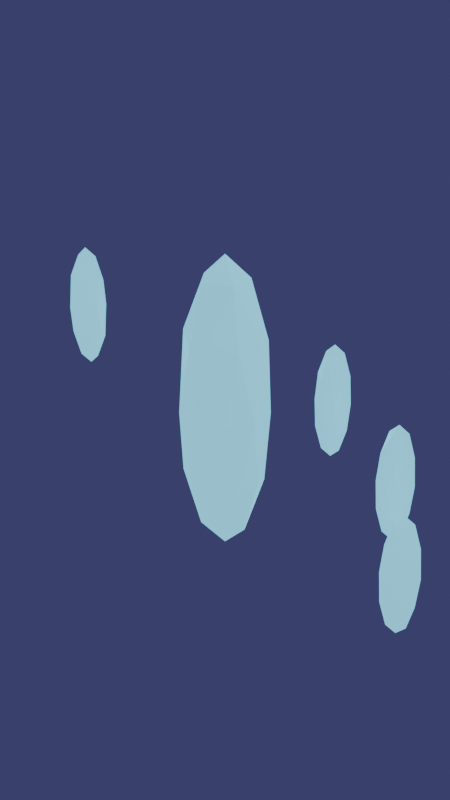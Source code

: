 # Source: crystalline_basic.blend  (saved by Blender 4.5.90; exported with 4.5.12 LTS)
import bpy
from mathutils import Matrix  # noqa: F401  (used for matrix-valued properties, if any)

bpy.ops.wm.read_factory_settings(use_empty=True)
scene = bpy.context.scene
scene.name = 'Scene'

# ---- collections
col_collection = bpy.data.collections.new('Collection'); scene.collection.children.link(col_collection)

# ---- materials (node trees are filled in below, after node groups)
mat_crystalmat_0 = bpy.data.materials.new('CrystalMat_0')
mat_crystalmat_1 = bpy.data.materials.new('CrystalMat_1')
mat_crystalmat_2 = bpy.data.materials.new('CrystalMat_2')
mat_crystalmat_3 = bpy.data.materials.new('CrystalMat_3')
mat_crystalmat_4 = bpy.data.materials.new('CrystalMat_4')
mat_crystalmat_5 = bpy.data.materials.new('CrystalMat_5')
mat_crystalmat_6 = bpy.data.materials.new('CrystalMat_6')
mat_crystalmat_7 = bpy.data.materials.new('CrystalMat_7')
mat_crystalmat_8 = bpy.data.materials.new('CrystalMat_8')
mat_crystalmat_9 = bpy.data.materials.new('CrystalMat_9')
mat_crystalmat_10 = bpy.data.materials.new('CrystalMat_10')
mat_crystalmat_11 = bpy.data.materials.new('CrystalMat_11')

# ---- material node trees
mat_crystalmat_0.use_nodes = True; mat_crystalmat_0.node_tree.nodes.clear()
_N = mat_crystalmat_0.node_tree.nodes; _L = mat_crystalmat_0.node_tree.links
n0 = _N.new('ShaderNodeBsdfPrincipled'); n0.name = 'Principled BSDF'; n0.location = (-200, 100)
n0.inputs[0].default_value = (0.2, 0.8, 1.0, 1.0)
n0.inputs[2].default_value = 0.1
n0.inputs[27].default_value = (0.2, 0.8, 1.0, 1.0)
n0.inputs[28].default_value = 1.0
n1 = _N.new('ShaderNodeOutputMaterial'); n1.name = 'Material Output'; n1.location = (200, 100)
_L.new(n0.outputs[0], n1.inputs[0])
n1.is_active_output = True
mat_crystalmat_1.use_nodes = True; mat_crystalmat_1.node_tree.nodes.clear()
_N = mat_crystalmat_1.node_tree.nodes; _L = mat_crystalmat_1.node_tree.links
n0 = _N.new('ShaderNodeBsdfPrincipled'); n0.name = 'Principled BSDF'; n0.location = (-200, 100)
n0.inputs[0].default_value = (0.2, 0.8, 1.0, 1.0)
n0.inputs[2].default_value = 0.1
n0.inputs[27].default_value = (0.2, 0.8, 1.0, 1.0)
n0.inputs[28].default_value = 1.0
n1 = _N.new('ShaderNodeOutputMaterial'); n1.name = 'Material Output'; n1.location = (200, 100)
_L.new(n0.outputs[0], n1.inputs[0])
n1.is_active_output = True
mat_crystalmat_2.use_nodes = True; mat_crystalmat_2.node_tree.nodes.clear()
_N = mat_crystalmat_2.node_tree.nodes; _L = mat_crystalmat_2.node_tree.links
n0 = _N.new('ShaderNodeBsdfPrincipled'); n0.name = 'Principled BSDF'; n0.location = (-200, 100)
n0.inputs[0].default_value = (0.2, 0.8, 1.0, 1.0)
n0.inputs[2].default_value = 0.1
n0.inputs[27].default_value = (0.2, 0.8, 1.0, 1.0)
n0.inputs[28].default_value = 1.0
n1 = _N.new('ShaderNodeOutputMaterial'); n1.name = 'Material Output'; n1.location = (200, 100)
_L.new(n0.outputs[0], n1.inputs[0])
n1.is_active_output = True
mat_crystalmat_3.use_nodes = True; mat_crystalmat_3.node_tree.nodes.clear()
_N = mat_crystalmat_3.node_tree.nodes; _L = mat_crystalmat_3.node_tree.links
n0 = _N.new('ShaderNodeBsdfPrincipled'); n0.name = 'Principled BSDF'; n0.location = (-200, 100)
n0.inputs[0].default_value = (0.2, 0.8, 1.0, 1.0)
n0.inputs[2].default_value = 0.1
n0.inputs[27].default_value = (0.2, 0.8, 1.0, 1.0)
n0.inputs[28].default_value = 1.0
n1 = _N.new('ShaderNodeOutputMaterial'); n1.name = 'Material Output'; n1.location = (200, 100)
_L.new(n0.outputs[0], n1.inputs[0])
n1.is_active_output = True
mat_crystalmat_4.use_nodes = True; mat_crystalmat_4.node_tree.nodes.clear()
_N = mat_crystalmat_4.node_tree.nodes; _L = mat_crystalmat_4.node_tree.links
n0 = _N.new('ShaderNodeBsdfPrincipled'); n0.name = 'Principled BSDF'; n0.location = (-200, 100)
n0.inputs[0].default_value = (0.2, 0.8, 1.0, 1.0)
n0.inputs[2].default_value = 0.1
n0.inputs[27].default_value = (0.2, 0.8, 1.0, 1.0)
n0.inputs[28].default_value = 1.0
n1 = _N.new('ShaderNodeOutputMaterial'); n1.name = 'Material Output'; n1.location = (200, 100)
_L.new(n0.outputs[0], n1.inputs[0])
n1.is_active_output = True
mat_crystalmat_5.use_nodes = True; mat_crystalmat_5.node_tree.nodes.clear()
_N = mat_crystalmat_5.node_tree.nodes; _L = mat_crystalmat_5.node_tree.links
n0 = _N.new('ShaderNodeBsdfPrincipled'); n0.name = 'Principled BSDF'; n0.location = (-200, 100)
n0.inputs[0].default_value = (0.2, 0.8, 1.0, 1.0)
n0.inputs[2].default_value = 0.1
n0.inputs[27].default_value = (0.2, 0.8, 1.0, 1.0)
n0.inputs[28].default_value = 1.0
n1 = _N.new('ShaderNodeOutputMaterial'); n1.name = 'Material Output'; n1.location = (200, 100)
_L.new(n0.outputs[0], n1.inputs[0])
n1.is_active_output = True
mat_crystalmat_6.use_nodes = True; mat_crystalmat_6.node_tree.nodes.clear()
_N = mat_crystalmat_6.node_tree.nodes; _L = mat_crystalmat_6.node_tree.links
n0 = _N.new('ShaderNodeBsdfPrincipled'); n0.name = 'Principled BSDF'; n0.location = (-200, 100)
n0.inputs[0].default_value = (0.2, 0.8, 1.0, 1.0)
n0.inputs[2].default_value = 0.1
n0.inputs[27].default_value = (0.2, 0.8, 1.0, 1.0)
n0.inputs[28].default_value = 1.0
n1 = _N.new('ShaderNodeOutputMaterial'); n1.name = 'Material Output'; n1.location = (200, 100)
_L.new(n0.outputs[0], n1.inputs[0])
n1.is_active_output = True
mat_crystalmat_7.use_nodes = True; mat_crystalmat_7.node_tree.nodes.clear()
_N = mat_crystalmat_7.node_tree.nodes; _L = mat_crystalmat_7.node_tree.links
n0 = _N.new('ShaderNodeBsdfPrincipled'); n0.name = 'Principled BSDF'; n0.location = (-200, 100)
n0.inputs[0].default_value = (0.2, 0.8, 1.0, 1.0)
n0.inputs[2].default_value = 0.1
n0.inputs[27].default_value = (0.2, 0.8, 1.0, 1.0)
n0.inputs[28].default_value = 1.0
n1 = _N.new('ShaderNodeOutputMaterial'); n1.name = 'Material Output'; n1.location = (200, 100)
_L.new(n0.outputs[0], n1.inputs[0])
n1.is_active_output = True
mat_crystalmat_8.use_nodes = True; mat_crystalmat_8.node_tree.nodes.clear()
_N = mat_crystalmat_8.node_tree.nodes; _L = mat_crystalmat_8.node_tree.links
n0 = _N.new('ShaderNodeBsdfPrincipled'); n0.name = 'Principled BSDF'; n0.location = (-200, 100)
n0.inputs[0].default_value = (0.2, 0.8, 1.0, 1.0)
n0.inputs[2].default_value = 0.1
n0.inputs[27].default_value = (0.2, 0.8, 1.0, 1.0)
n0.inputs[28].default_value = 1.0
n1 = _N.new('ShaderNodeOutputMaterial'); n1.name = 'Material Output'; n1.location = (200, 100)
_L.new(n0.outputs[0], n1.inputs[0])
n1.is_active_output = True
mat_crystalmat_9.use_nodes = True; mat_crystalmat_9.node_tree.nodes.clear()
_N = mat_crystalmat_9.node_tree.nodes; _L = mat_crystalmat_9.node_tree.links
n0 = _N.new('ShaderNodeBsdfPrincipled'); n0.name = 'Principled BSDF'; n0.location = (-200, 100)
n0.inputs[0].default_value = (0.2, 0.8, 1.0, 1.0)
n0.inputs[2].default_value = 0.1
n0.inputs[27].default_value = (0.2, 0.8, 1.0, 1.0)
n0.inputs[28].default_value = 1.0
n1 = _N.new('ShaderNodeOutputMaterial'); n1.name = 'Material Output'; n1.location = (200, 100)
_L.new(n0.outputs[0], n1.inputs[0])
n1.is_active_output = True
mat_crystalmat_10.use_nodes = True; mat_crystalmat_10.node_tree.nodes.clear()
_N = mat_crystalmat_10.node_tree.nodes; _L = mat_crystalmat_10.node_tree.links
n0 = _N.new('ShaderNodeBsdfPrincipled'); n0.name = 'Principled BSDF'; n0.location = (-200, 100)
n0.inputs[0].default_value = (0.2, 0.8, 1.0, 1.0)
n0.inputs[2].default_value = 0.1
n0.inputs[27].default_value = (0.2, 0.8, 1.0, 1.0)
n0.inputs[28].default_value = 1.0
n1 = _N.new('ShaderNodeOutputMaterial'); n1.name = 'Material Output'; n1.location = (200, 100)
_L.new(n0.outputs[0], n1.inputs[0])
n1.is_active_output = True
mat_crystalmat_11.use_nodes = True; mat_crystalmat_11.node_tree.nodes.clear()
_N = mat_crystalmat_11.node_tree.nodes; _L = mat_crystalmat_11.node_tree.links
n0 = _N.new('ShaderNodeBsdfPrincipled'); n0.name = 'Principled BSDF'; n0.location = (-200, 100)
n0.inputs[0].default_value = (0.2, 0.8, 1.0, 1.0)
n0.inputs[2].default_value = 0.1
n0.inputs[27].default_value = (0.2, 0.8, 1.0, 1.0)
n0.inputs[28].default_value = 1.0
n1 = _N.new('ShaderNodeOutputMaterial'); n1.name = 'Material Output'; n1.location = (200, 100)
_L.new(n0.outputs[0], n1.inputs[0])
n1.is_active_output = True

# ---- world
world_world = bpy.data.worlds.new('World'); scene.world = world_world
world_world.use_nodes = True; world_world.node_tree.nodes.clear()
_N = world_world.node_tree.nodes; _L = world_world.node_tree.links
n0 = _N.new('ShaderNodeOutputWorld'); n0.name = 'World Output'; n0.location = (200, 100)
n1 = _N.new('ShaderNodeBackground'); n1.name = 'Background'; n1.location = (-200, 100)
n1.inputs[0].default_value = (0.05, 0.05, 0.15, 1.0)
_L.new(n1.outputs[0], n0.inputs[0])
n0.is_active_output = True
world_world.color = (0.05088, 0.05088, 0.05088)
world_world.sun_shadow_jitter_overblur = 0.0

# ---- cameras
cam_camera_001 = bpy.data.cameras.new('Camera.001')

# ---- lights
light_area = bpy.data.lights.new('Area', 'AREA')
light_area.energy = 50.0
light_area.size = 1.0
light_area.size_y = 1.0

# ---- meshes
me_icosphere = bpy.data.meshes.new('Icosphere')
me_icosphere.from_pydata([(0.0, 0.0, -0.3), (0.2171, -0.1577, -0.1342), (-0.08292, -0.2552, -0.1342), (-0.2683, 0.0, -0.1342), (-0.08292, 0.2552, -0.1342), (0.2171, 0.1577, -0.1342), (0.08292, -0.2552, 0.1342), (-0.2171, -0.1577, 0.1342), (-0.2171, 0.1577, 0.1342), (0.08292, 0.2552, 0.1342), (0.2683, 0.0, 0.1342), (0.0, 0.0, 0.3), (-0.04874, -0.15, -0.2552), (0.1276, -0.0927, -0.2552), (0.07886, -0.2427, -0.1577), (0.2552, 0.0, -0.1577), (0.1276, 0.0927, -0.2552), (-0.1577, 0.0, -0.2552), (-0.2065, -0.15, -0.1577), (-0.04874, 0.15, -0.2552), (-0.2065, 0.15, -0.1577), (0.07886, 0.2427, -0.1577), (0.2853, -0.0927, 0.0), (0.2853, 0.0927, 0.0), (0.0, -0.3, 0.0), (0.1763, -0.2427, 0.0), (-0.2853, -0.0927, 0.0), (-0.1763, -0.2427, 0.0), (-0.1763, 0.2427, 0.0), (-0.2853, 0.0927, 0.0), (0.1763, 0.2427, 0.0), (0.0, 0.3, 0.0), (0.2065, -0.15, 0.1577), (-0.07886, -0.2427, 0.1577), (-0.2552, 0.0, 0.1577), (-0.07886, 0.2427, 0.1577), (0.2065, 0.15, 0.1577), (0.04874, -0.15, 0.2552), (0.1577, 0.0, 0.2552), (-0.1276, -0.0927, 0.2552), (-0.1276, 0.0927, 0.2552), (0.04874, 0.15, 0.2552)], [], [(0, 13, 12), (1, 13, 15), (0, 12, 17), (0, 17, 19), (0, 19, 16), (1, 15, 22), (2, 14, 24), (3, 18, 26), (4, 20, 28), (5, 21, 30), (1, 22, 25), (2, 24, 27), (3, 26, 29), (4, 28, 31), (5, 30, 23), (6, 32, 37), (7, 33, 39), (8, 34, 40), (9, 35, 41), (10, 36, 38), (38, 41, 11), (38, 36, 41), (36, 9, 41), (41, 40, 11), (41, 35, 40), (35, 8, 40), (40, 39, 11), (40, 34, 39), (34, 7, 39), (39, 37, 11), (39, 33, 37), (33, 6, 37), (37, 38, 11), (37, 32, 38), (32, 10, 38), (23, 36, 10), (23, 30, 36), (30, 9, 36), (31, 35, 9), (31, 28, 35), (28, 8, 35), (29, 34, 8), (29, 26, 34), (26, 7, 34), (27, 33, 7), (27, 24, 33), (24, 6, 33), (25, 32, 6), (25, 22, 32), (22, 10, 32), (30, 31, 9), (30, 21, 31), (21, 4, 31), (28, 29, 8), (28, 20, 29), (20, 3, 29), (26, 27, 7), (26, 18, 27), (18, 2, 27), (24, 25, 6), (24, 14, 25), (14, 1, 25), (22, 23, 10), (22, 15, 23), (15, 5, 23), (16, 21, 5), (16, 19, 21), (19, 4, 21), (19, 20, 4), (19, 17, 20), (17, 3, 20), (17, 18, 3), (17, 12, 18), (12, 2, 18), (15, 16, 5), (15, 13, 16), (13, 0, 16), (12, 14, 2), (12, 13, 14), (13, 1, 14)])
_uv = me_icosphere.uv_layers.new(name='UVMap')
_uv.uv.foreach_set('vector', [0.1818, 0.0, 0.2273, 0.07873, 0.1364, 0.07873, 0.2727, 0.1575, 0.3182, 0.07873, 0.3636, 0.1575, 0.9091, 0.0, 0.9545, 0.07873, 0.8636, 0.07873, 0.7273, 0.0, 0.7727, 0.07873, 0.6818, 0.07873, 0.5455, 0.0, 0.5909, 0.07873, 0.5, 0.07873, 0.2727, 0.1575, 0.3636, 0.1575, 0.3182, 0.2362, 0.09091, 0.1575, 0.1818, 0.1575, 0.1364, 0.2362, 0.8182, 0.1575, 0.9091, 0.1575, 0.8636, 0.2362, 0.6364, 0.1575, 0.7273, 0.1575, 0.6818, 0.2362, 0.4545, 0.1575, 0.5455, 0.1575, 0.5, 0.2362, 0.2727, 0.1575, 0.3182, 0.2362, 0.2273, 0.2362, 0.09091, 0.1575, 0.1364, 0.2362, 0.04546, 0.2362, 0.8182, 0.1575, 0.8636, 0.2362, 0.7727, 0.2362, 0.6364, 0.1575, 0.6818, 0.2362, 0.5909, 0.2362, 0.4545, 0.1575, 0.5, 0.2362, 0.4091, 0.2362, 0.1818, 0.3149, 0.2727, 0.3149, 0.2273, 0.3937, 0.0, 0.3149, 0.09091, 0.3149, 0.04546, 0.3937, 0.7273, 0.3149, 0.8182, 0.3149, 0.7727, 0.3937, 0.5455, 0.3149, 0.6364, 0.3149, 0.5909, 0.3937, 0.3636, 0.3149, 0.4545, 0.3149, 0.4091, 0.3937, 0.4091, 0.3937, 0.5, 0.3937, 0.4545, 0.4724, 0.4091, 0.3937, 0.4545, 0.3149, 0.5, 0.3937, 0.4545, 0.3149, 0.5455, 0.3149, 0.5, 0.3937, 0.5909, 0.3937, 0.6818, 0.3937, 0.6364, 0.4724, 0.5909, 0.3937, 0.6364, 0.3149, 0.6818, 0.3937, 0.6364, 0.3149, 0.7273, 0.3149, 0.6818, 0.3937, 0.7727, 0.3937, 0.8636, 0.3937, 0.8182, 0.4724, 0.7727, 0.3937, 0.8182, 0.3149, 0.8636, 0.3937, 0.8182, 0.3149, 0.9091, 0.3149, 0.8636, 0.3937, 0.04546, 0.3937, 0.1364, 0.3937, 0.09091, 0.4724, 0.04546, 0.3937, 0.09091, 0.3149, 0.1364, 0.3937, 0.09091, 0.3149, 0.1818, 0.3149, 0.1364, 0.3937, 0.2273, 0.3937, 0.3182, 0.3937, 0.2727, 0.4724, 0.2273, 0.3937, 0.2727, 0.3149, 0.3182, 0.3937, 0.2727, 0.3149, 0.3636, 0.3149, 0.3182, 0.3937, 0.4091, 0.2362, 0.4545, 0.3149, 0.3636, 0.3149, 0.4091, 0.2362, 0.5, 0.2362, 0.4545, 0.3149, 0.5, 0.2362, 0.5455, 0.3149, 0.4545, 0.3149, 0.5909, 0.2362, 0.6364, 0.3149, 0.5455, 0.3149, 0.5909, 0.2362, 0.6818, 0.2362, 0.6364, 0.3149, 0.6818, 0.2362, 0.7273, 0.3149, 0.6364, 0.3149, 0.7727, 0.2362, 0.8182, 0.3149, 0.7273, 0.3149, 0.7727, 0.2362, 0.8636, 0.2362, 0.8182, 0.3149, 0.8636, 0.2362, 0.9091, 0.3149, 0.8182, 0.3149, 0.04546, 0.2362, 0.09091, 0.3149, 0.0, 0.3149, 0.04546, 0.2362, 0.1364, 0.2362, 0.09091, 0.3149, 0.1364, 0.2362, 0.1818, 0.3149, 0.09091, 0.3149, 0.2273, 0.2362, 0.2727, 0.3149, 0.1818, 0.3149, 0.2273, 0.2362, 0.3182, 0.2362, 0.2727, 0.3149, 0.3182, 0.2362, 0.3636, 0.3149, 0.2727, 0.3149, 0.5, 0.2362, 0.5909, 0.2362, 0.5455, 0.3149, 0.5, 0.2362, 0.5455, 0.1575, 0.5909, 0.2362, 0.5455, 0.1575, 0.6364, 0.1575, 0.5909, 0.2362, 0.6818, 0.2362, 0.7727, 0.2362, 0.7273, 0.3149, 0.6818, 0.2362, 0.7273, 0.1575, 0.7727, 0.2362, 0.7273, 0.1575, 0.8182, 0.1575, 0.7727, 0.2362, 0.8636, 0.2362, 0.9545, 0.2362, 0.9091, 0.3149, 0.8636, 0.2362, 0.9091, 0.1575, 0.9545, 0.2362, 0.9091, 0.1575, 1.0, 0.1575, 0.9545, 0.2362, 0.1364, 0.2362, 0.2273, 0.2362, 0.1818, 0.3149, 0.1364, 0.2362, 0.1818, 0.1575, 0.2273, 0.2362, 0.1818, 0.1575, 0.2727, 0.1575, 0.2273, 0.2362, 0.3182, 0.2362, 0.4091, 0.2362, 0.3636, 0.3149, 0.3182, 0.2362, 0.3636, 0.1575, 0.4091, 0.2362, 0.3636, 0.1575, 0.4545, 0.1575, 0.4091, 0.2362, 0.5, 0.07873, 0.5455, 0.1575, 0.4545, 0.1575, 0.5, 0.07873, 0.5909, 0.07873, 0.5455, 0.1575, 0.5909, 0.07873, 0.6364, 0.1575, 0.5455, 0.1575, 0.6818, 0.07873, 0.7273, 0.1575, 0.6364, 0.1575, 0.6818, 0.07873, 0.7727, 0.07873, 0.7273, 0.1575, 0.7727, 0.07873, 0.8182, 0.1575, 0.7273, 0.1575, 0.8636, 0.07873, 0.9091, 0.1575, 0.8182, 0.1575, 0.8636, 0.07873, 0.9545, 0.07873, 0.9091, 0.1575, 0.9545, 0.07873, 1.0, 0.1575, 0.9091, 0.1575, 0.3636, 0.1575, 0.4091, 0.07873, 0.4545, 0.1575, 0.3636, 0.1575, 0.3182, 0.07873, 0.4091, 0.07873, 0.3182, 0.07873, 0.3636, 0.0, 0.4091, 0.07873, 0.1364, 0.07873, 0.1818, 0.1575, 0.09091, 0.1575, 0.1364, 0.07873, 0.2273, 0.07873, 0.1818, 0.1575, 0.2273, 0.07873, 0.2727, 0.1575, 0.1818, 0.1575])
me_icosphere.materials.append(mat_crystalmat_0)
me_icosphere.update()
me_icosphere_001 = bpy.data.meshes.new('Icosphere.001')
me_icosphere_001.from_pydata([(0.0, 0.0, -0.3), (0.2171, -0.1577, -0.1342), (-0.08292, -0.2552, -0.1342), (-0.2683, 0.0, -0.1342), (-0.08292, 0.2552, -0.1342), (0.2171, 0.1577, -0.1342), (0.08292, -0.2552, 0.1342), (-0.2171, -0.1577, 0.1342), (-0.2171, 0.1577, 0.1342), (0.08292, 0.2552, 0.1342), (0.2683, 0.0, 0.1342), (0.0, 0.0, 0.3), (-0.04874, -0.15, -0.2552), (0.1276, -0.0927, -0.2552), (0.07886, -0.2427, -0.1577), (0.2552, 0.0, -0.1577), (0.1276, 0.0927, -0.2552), (-0.1577, 0.0, -0.2552), (-0.2065, -0.15, -0.1577), (-0.04874, 0.15, -0.2552), (-0.2065, 0.15, -0.1577), (0.07886, 0.2427, -0.1577), (0.2853, -0.0927, 0.0), (0.2853, 0.0927, 0.0), (0.0, -0.3, 0.0), (0.1763, -0.2427, 0.0), (-0.2853, -0.0927, 0.0), (-0.1763, -0.2427, 0.0), (-0.1763, 0.2427, 0.0), (-0.2853, 0.0927, 0.0), (0.1763, 0.2427, 0.0), (0.0, 0.3, 0.0), (0.2065, -0.15, 0.1577), (-0.07886, -0.2427, 0.1577), (-0.2552, 0.0, 0.1577), (-0.07886, 0.2427, 0.1577), (0.2065, 0.15, 0.1577), (0.04874, -0.15, 0.2552), (0.1577, 0.0, 0.2552), (-0.1276, -0.0927, 0.2552), (-0.1276, 0.0927, 0.2552), (0.04874, 0.15, 0.2552)], [], [(0, 13, 12), (1, 13, 15), (0, 12, 17), (0, 17, 19), (0, 19, 16), (1, 15, 22), (2, 14, 24), (3, 18, 26), (4, 20, 28), (5, 21, 30), (1, 22, 25), (2, 24, 27), (3, 26, 29), (4, 28, 31), (5, 30, 23), (6, 32, 37), (7, 33, 39), (8, 34, 40), (9, 35, 41), (10, 36, 38), (38, 41, 11), (38, 36, 41), (36, 9, 41), (41, 40, 11), (41, 35, 40), (35, 8, 40), (40, 39, 11), (40, 34, 39), (34, 7, 39), (39, 37, 11), (39, 33, 37), (33, 6, 37), (37, 38, 11), (37, 32, 38), (32, 10, 38), (23, 36, 10), (23, 30, 36), (30, 9, 36), (31, 35, 9), (31, 28, 35), (28, 8, 35), (29, 34, 8), (29, 26, 34), (26, 7, 34), (27, 33, 7), (27, 24, 33), (24, 6, 33), (25, 32, 6), (25, 22, 32), (22, 10, 32), (30, 31, 9), (30, 21, 31), (21, 4, 31), (28, 29, 8), (28, 20, 29), (20, 3, 29), (26, 27, 7), (26, 18, 27), (18, 2, 27), (24, 25, 6), (24, 14, 25), (14, 1, 25), (22, 23, 10), (22, 15, 23), (15, 5, 23), (16, 21, 5), (16, 19, 21), (19, 4, 21), (19, 20, 4), (19, 17, 20), (17, 3, 20), (17, 18, 3), (17, 12, 18), (12, 2, 18), (15, 16, 5), (15, 13, 16), (13, 0, 16), (12, 14, 2), (12, 13, 14), (13, 1, 14)])
_uv = me_icosphere_001.uv_layers.new(name='UVMap')
_uv.uv.foreach_set('vector', [0.1818, 0.0, 0.2273, 0.07873, 0.1364, 0.07873, 0.2727, 0.1575, 0.3182, 0.07873, 0.3636, 0.1575, 0.9091, 0.0, 0.9545, 0.07873, 0.8636, 0.07873, 0.7273, 0.0, 0.7727, 0.07873, 0.6818, 0.07873, 0.5455, 0.0, 0.5909, 0.07873, 0.5, 0.07873, 0.2727, 0.1575, 0.3636, 0.1575, 0.3182, 0.2362, 0.09091, 0.1575, 0.1818, 0.1575, 0.1364, 0.2362, 0.8182, 0.1575, 0.9091, 0.1575, 0.8636, 0.2362, 0.6364, 0.1575, 0.7273, 0.1575, 0.6818, 0.2362, 0.4545, 0.1575, 0.5455, 0.1575, 0.5, 0.2362, 0.2727, 0.1575, 0.3182, 0.2362, 0.2273, 0.2362, 0.09091, 0.1575, 0.1364, 0.2362, 0.04546, 0.2362, 0.8182, 0.1575, 0.8636, 0.2362, 0.7727, 0.2362, 0.6364, 0.1575, 0.6818, 0.2362, 0.5909, 0.2362, 0.4545, 0.1575, 0.5, 0.2362, 0.4091, 0.2362, 0.1818, 0.3149, 0.2727, 0.3149, 0.2273, 0.3937, 0.0, 0.3149, 0.09091, 0.3149, 0.04546, 0.3937, 0.7273, 0.3149, 0.8182, 0.3149, 0.7727, 0.3937, 0.5455, 0.3149, 0.6364, 0.3149, 0.5909, 0.3937, 0.3636, 0.3149, 0.4545, 0.3149, 0.4091, 0.3937, 0.4091, 0.3937, 0.5, 0.3937, 0.4545, 0.4724, 0.4091, 0.3937, 0.4545, 0.3149, 0.5, 0.3937, 0.4545, 0.3149, 0.5455, 0.3149, 0.5, 0.3937, 0.5909, 0.3937, 0.6818, 0.3937, 0.6364, 0.4724, 0.5909, 0.3937, 0.6364, 0.3149, 0.6818, 0.3937, 0.6364, 0.3149, 0.7273, 0.3149, 0.6818, 0.3937, 0.7727, 0.3937, 0.8636, 0.3937, 0.8182, 0.4724, 0.7727, 0.3937, 0.8182, 0.3149, 0.8636, 0.3937, 0.8182, 0.3149, 0.9091, 0.3149, 0.8636, 0.3937, 0.04546, 0.3937, 0.1364, 0.3937, 0.09091, 0.4724, 0.04546, 0.3937, 0.09091, 0.3149, 0.1364, 0.3937, 0.09091, 0.3149, 0.1818, 0.3149, 0.1364, 0.3937, 0.2273, 0.3937, 0.3182, 0.3937, 0.2727, 0.4724, 0.2273, 0.3937, 0.2727, 0.3149, 0.3182, 0.3937, 0.2727, 0.3149, 0.3636, 0.3149, 0.3182, 0.3937, 0.4091, 0.2362, 0.4545, 0.3149, 0.3636, 0.3149, 0.4091, 0.2362, 0.5, 0.2362, 0.4545, 0.3149, 0.5, 0.2362, 0.5455, 0.3149, 0.4545, 0.3149, 0.5909, 0.2362, 0.6364, 0.3149, 0.5455, 0.3149, 0.5909, 0.2362, 0.6818, 0.2362, 0.6364, 0.3149, 0.6818, 0.2362, 0.7273, 0.3149, 0.6364, 0.3149, 0.7727, 0.2362, 0.8182, 0.3149, 0.7273, 0.3149, 0.7727, 0.2362, 0.8636, 0.2362, 0.8182, 0.3149, 0.8636, 0.2362, 0.9091, 0.3149, 0.8182, 0.3149, 0.04546, 0.2362, 0.09091, 0.3149, 0.0, 0.3149, 0.04546, 0.2362, 0.1364, 0.2362, 0.09091, 0.3149, 0.1364, 0.2362, 0.1818, 0.3149, 0.09091, 0.3149, 0.2273, 0.2362, 0.2727, 0.3149, 0.1818, 0.3149, 0.2273, 0.2362, 0.3182, 0.2362, 0.2727, 0.3149, 0.3182, 0.2362, 0.3636, 0.3149, 0.2727, 0.3149, 0.5, 0.2362, 0.5909, 0.2362, 0.5455, 0.3149, 0.5, 0.2362, 0.5455, 0.1575, 0.5909, 0.2362, 0.5455, 0.1575, 0.6364, 0.1575, 0.5909, 0.2362, 0.6818, 0.2362, 0.7727, 0.2362, 0.7273, 0.3149, 0.6818, 0.2362, 0.7273, 0.1575, 0.7727, 0.2362, 0.7273, 0.1575, 0.8182, 0.1575, 0.7727, 0.2362, 0.8636, 0.2362, 0.9545, 0.2362, 0.9091, 0.3149, 0.8636, 0.2362, 0.9091, 0.1575, 0.9545, 0.2362, 0.9091, 0.1575, 1.0, 0.1575, 0.9545, 0.2362, 0.1364, 0.2362, 0.2273, 0.2362, 0.1818, 0.3149, 0.1364, 0.2362, 0.1818, 0.1575, 0.2273, 0.2362, 0.1818, 0.1575, 0.2727, 0.1575, 0.2273, 0.2362, 0.3182, 0.2362, 0.4091, 0.2362, 0.3636, 0.3149, 0.3182, 0.2362, 0.3636, 0.1575, 0.4091, 0.2362, 0.3636, 0.1575, 0.4545, 0.1575, 0.4091, 0.2362, 0.5, 0.07873, 0.5455, 0.1575, 0.4545, 0.1575, 0.5, 0.07873, 0.5909, 0.07873, 0.5455, 0.1575, 0.5909, 0.07873, 0.6364, 0.1575, 0.5455, 0.1575, 0.6818, 0.07873, 0.7273, 0.1575, 0.6364, 0.1575, 0.6818, 0.07873, 0.7727, 0.07873, 0.7273, 0.1575, 0.7727, 0.07873, 0.8182, 0.1575, 0.7273, 0.1575, 0.8636, 0.07873, 0.9091, 0.1575, 0.8182, 0.1575, 0.8636, 0.07873, 0.9545, 0.07873, 0.9091, 0.1575, 0.9545, 0.07873, 1.0, 0.1575, 0.9091, 0.1575, 0.3636, 0.1575, 0.4091, 0.07873, 0.4545, 0.1575, 0.3636, 0.1575, 0.3182, 0.07873, 0.4091, 0.07873, 0.3182, 0.07873, 0.3636, 0.0, 0.4091, 0.07873, 0.1364, 0.07873, 0.1818, 0.1575, 0.09091, 0.1575, 0.1364, 0.07873, 0.2273, 0.07873, 0.1818, 0.1575, 0.2273, 0.07873, 0.2727, 0.1575, 0.1818, 0.1575])
me_icosphere_001.materials.append(mat_crystalmat_1)
me_icosphere_001.update()
me_icosphere_002 = bpy.data.meshes.new('Icosphere.002')
me_icosphere_002.from_pydata([(0.0, 0.0, -0.3), (0.2171, -0.1577, -0.1342), (-0.08292, -0.2552, -0.1342), (-0.2683, 0.0, -0.1342), (-0.08292, 0.2552, -0.1342), (0.2171, 0.1577, -0.1342), (0.08292, -0.2552, 0.1342), (-0.2171, -0.1577, 0.1342), (-0.2171, 0.1577, 0.1342), (0.08292, 0.2552, 0.1342), (0.2683, 0.0, 0.1342), (0.0, 0.0, 0.3), (-0.04874, -0.15, -0.2552), (0.1276, -0.0927, -0.2552), (0.07886, -0.2427, -0.1577), (0.2552, 0.0, -0.1577), (0.1276, 0.0927, -0.2552), (-0.1577, 0.0, -0.2552), (-0.2065, -0.15, -0.1577), (-0.04874, 0.15, -0.2552), (-0.2065, 0.15, -0.1577), (0.07886, 0.2427, -0.1577), (0.2853, -0.0927, 0.0), (0.2853, 0.0927, 0.0), (0.0, -0.3, 0.0), (0.1763, -0.2427, 0.0), (-0.2853, -0.0927, 0.0), (-0.1763, -0.2427, 0.0), (-0.1763, 0.2427, 0.0), (-0.2853, 0.0927, 0.0), (0.1763, 0.2427, 0.0), (0.0, 0.3, 0.0), (0.2065, -0.15, 0.1577), (-0.07886, -0.2427, 0.1577), (-0.2552, 0.0, 0.1577), (-0.07886, 0.2427, 0.1577), (0.2065, 0.15, 0.1577), (0.04874, -0.15, 0.2552), (0.1577, 0.0, 0.2552), (-0.1276, -0.0927, 0.2552), (-0.1276, 0.0927, 0.2552), (0.04874, 0.15, 0.2552)], [], [(0, 13, 12), (1, 13, 15), (0, 12, 17), (0, 17, 19), (0, 19, 16), (1, 15, 22), (2, 14, 24), (3, 18, 26), (4, 20, 28), (5, 21, 30), (1, 22, 25), (2, 24, 27), (3, 26, 29), (4, 28, 31), (5, 30, 23), (6, 32, 37), (7, 33, 39), (8, 34, 40), (9, 35, 41), (10, 36, 38), (38, 41, 11), (38, 36, 41), (36, 9, 41), (41, 40, 11), (41, 35, 40), (35, 8, 40), (40, 39, 11), (40, 34, 39), (34, 7, 39), (39, 37, 11), (39, 33, 37), (33, 6, 37), (37, 38, 11), (37, 32, 38), (32, 10, 38), (23, 36, 10), (23, 30, 36), (30, 9, 36), (31, 35, 9), (31, 28, 35), (28, 8, 35), (29, 34, 8), (29, 26, 34), (26, 7, 34), (27, 33, 7), (27, 24, 33), (24, 6, 33), (25, 32, 6), (25, 22, 32), (22, 10, 32), (30, 31, 9), (30, 21, 31), (21, 4, 31), (28, 29, 8), (28, 20, 29), (20, 3, 29), (26, 27, 7), (26, 18, 27), (18, 2, 27), (24, 25, 6), (24, 14, 25), (14, 1, 25), (22, 23, 10), (22, 15, 23), (15, 5, 23), (16, 21, 5), (16, 19, 21), (19, 4, 21), (19, 20, 4), (19, 17, 20), (17, 3, 20), (17, 18, 3), (17, 12, 18), (12, 2, 18), (15, 16, 5), (15, 13, 16), (13, 0, 16), (12, 14, 2), (12, 13, 14), (13, 1, 14)])
_uv = me_icosphere_002.uv_layers.new(name='UVMap')
_uv.uv.foreach_set('vector', [0.1818, 0.0, 0.2273, 0.07873, 0.1364, 0.07873, 0.2727, 0.1575, 0.3182, 0.07873, 0.3636, 0.1575, 0.9091, 0.0, 0.9545, 0.07873, 0.8636, 0.07873, 0.7273, 0.0, 0.7727, 0.07873, 0.6818, 0.07873, 0.5455, 0.0, 0.5909, 0.07873, 0.5, 0.07873, 0.2727, 0.1575, 0.3636, 0.1575, 0.3182, 0.2362, 0.09091, 0.1575, 0.1818, 0.1575, 0.1364, 0.2362, 0.8182, 0.1575, 0.9091, 0.1575, 0.8636, 0.2362, 0.6364, 0.1575, 0.7273, 0.1575, 0.6818, 0.2362, 0.4545, 0.1575, 0.5455, 0.1575, 0.5, 0.2362, 0.2727, 0.1575, 0.3182, 0.2362, 0.2273, 0.2362, 0.09091, 0.1575, 0.1364, 0.2362, 0.04546, 0.2362, 0.8182, 0.1575, 0.8636, 0.2362, 0.7727, 0.2362, 0.6364, 0.1575, 0.6818, 0.2362, 0.5909, 0.2362, 0.4545, 0.1575, 0.5, 0.2362, 0.4091, 0.2362, 0.1818, 0.3149, 0.2727, 0.3149, 0.2273, 0.3937, 0.0, 0.3149, 0.09091, 0.3149, 0.04546, 0.3937, 0.7273, 0.3149, 0.8182, 0.3149, 0.7727, 0.3937, 0.5455, 0.3149, 0.6364, 0.3149, 0.5909, 0.3937, 0.3636, 0.3149, 0.4545, 0.3149, 0.4091, 0.3937, 0.4091, 0.3937, 0.5, 0.3937, 0.4545, 0.4724, 0.4091, 0.3937, 0.4545, 0.3149, 0.5, 0.3937, 0.4545, 0.3149, 0.5455, 0.3149, 0.5, 0.3937, 0.5909, 0.3937, 0.6818, 0.3937, 0.6364, 0.4724, 0.5909, 0.3937, 0.6364, 0.3149, 0.6818, 0.3937, 0.6364, 0.3149, 0.7273, 0.3149, 0.6818, 0.3937, 0.7727, 0.3937, 0.8636, 0.3937, 0.8182, 0.4724, 0.7727, 0.3937, 0.8182, 0.3149, 0.8636, 0.3937, 0.8182, 0.3149, 0.9091, 0.3149, 0.8636, 0.3937, 0.04546, 0.3937, 0.1364, 0.3937, 0.09091, 0.4724, 0.04546, 0.3937, 0.09091, 0.3149, 0.1364, 0.3937, 0.09091, 0.3149, 0.1818, 0.3149, 0.1364, 0.3937, 0.2273, 0.3937, 0.3182, 0.3937, 0.2727, 0.4724, 0.2273, 0.3937, 0.2727, 0.3149, 0.3182, 0.3937, 0.2727, 0.3149, 0.3636, 0.3149, 0.3182, 0.3937, 0.4091, 0.2362, 0.4545, 0.3149, 0.3636, 0.3149, 0.4091, 0.2362, 0.5, 0.2362, 0.4545, 0.3149, 0.5, 0.2362, 0.5455, 0.3149, 0.4545, 0.3149, 0.5909, 0.2362, 0.6364, 0.3149, 0.5455, 0.3149, 0.5909, 0.2362, 0.6818, 0.2362, 0.6364, 0.3149, 0.6818, 0.2362, 0.7273, 0.3149, 0.6364, 0.3149, 0.7727, 0.2362, 0.8182, 0.3149, 0.7273, 0.3149, 0.7727, 0.2362, 0.8636, 0.2362, 0.8182, 0.3149, 0.8636, 0.2362, 0.9091, 0.3149, 0.8182, 0.3149, 0.04546, 0.2362, 0.09091, 0.3149, 0.0, 0.3149, 0.04546, 0.2362, 0.1364, 0.2362, 0.09091, 0.3149, 0.1364, 0.2362, 0.1818, 0.3149, 0.09091, 0.3149, 0.2273, 0.2362, 0.2727, 0.3149, 0.1818, 0.3149, 0.2273, 0.2362, 0.3182, 0.2362, 0.2727, 0.3149, 0.3182, 0.2362, 0.3636, 0.3149, 0.2727, 0.3149, 0.5, 0.2362, 0.5909, 0.2362, 0.5455, 0.3149, 0.5, 0.2362, 0.5455, 0.1575, 0.5909, 0.2362, 0.5455, 0.1575, 0.6364, 0.1575, 0.5909, 0.2362, 0.6818, 0.2362, 0.7727, 0.2362, 0.7273, 0.3149, 0.6818, 0.2362, 0.7273, 0.1575, 0.7727, 0.2362, 0.7273, 0.1575, 0.8182, 0.1575, 0.7727, 0.2362, 0.8636, 0.2362, 0.9545, 0.2362, 0.9091, 0.3149, 0.8636, 0.2362, 0.9091, 0.1575, 0.9545, 0.2362, 0.9091, 0.1575, 1.0, 0.1575, 0.9545, 0.2362, 0.1364, 0.2362, 0.2273, 0.2362, 0.1818, 0.3149, 0.1364, 0.2362, 0.1818, 0.1575, 0.2273, 0.2362, 0.1818, 0.1575, 0.2727, 0.1575, 0.2273, 0.2362, 0.3182, 0.2362, 0.4091, 0.2362, 0.3636, 0.3149, 0.3182, 0.2362, 0.3636, 0.1575, 0.4091, 0.2362, 0.3636, 0.1575, 0.4545, 0.1575, 0.4091, 0.2362, 0.5, 0.07873, 0.5455, 0.1575, 0.4545, 0.1575, 0.5, 0.07873, 0.5909, 0.07873, 0.5455, 0.1575, 0.5909, 0.07873, 0.6364, 0.1575, 0.5455, 0.1575, 0.6818, 0.07873, 0.7273, 0.1575, 0.6364, 0.1575, 0.6818, 0.07873, 0.7727, 0.07873, 0.7273, 0.1575, 0.7727, 0.07873, 0.8182, 0.1575, 0.7273, 0.1575, 0.8636, 0.07873, 0.9091, 0.1575, 0.8182, 0.1575, 0.8636, 0.07873, 0.9545, 0.07873, 0.9091, 0.1575, 0.9545, 0.07873, 1.0, 0.1575, 0.9091, 0.1575, 0.3636, 0.1575, 0.4091, 0.07873, 0.4545, 0.1575, 0.3636, 0.1575, 0.3182, 0.07873, 0.4091, 0.07873, 0.3182, 0.07873, 0.3636, 0.0, 0.4091, 0.07873, 0.1364, 0.07873, 0.1818, 0.1575, 0.09091, 0.1575, 0.1364, 0.07873, 0.2273, 0.07873, 0.1818, 0.1575, 0.2273, 0.07873, 0.2727, 0.1575, 0.1818, 0.1575])
me_icosphere_002.materials.append(mat_crystalmat_2)
me_icosphere_002.update()
me_icosphere_003 = bpy.data.meshes.new('Icosphere.003')
me_icosphere_003.from_pydata([(0.0, 0.0, -0.3), (0.2171, -0.1577, -0.1342), (-0.08292, -0.2552, -0.1342), (-0.2683, 0.0, -0.1342), (-0.08292, 0.2552, -0.1342), (0.2171, 0.1577, -0.1342), (0.08292, -0.2552, 0.1342), (-0.2171, -0.1577, 0.1342), (-0.2171, 0.1577, 0.1342), (0.08292, 0.2552, 0.1342), (0.2683, 0.0, 0.1342), (0.0, 0.0, 0.3), (-0.04874, -0.15, -0.2552), (0.1276, -0.0927, -0.2552), (0.07886, -0.2427, -0.1577), (0.2552, 0.0, -0.1577), (0.1276, 0.0927, -0.2552), (-0.1577, 0.0, -0.2552), (-0.2065, -0.15, -0.1577), (-0.04874, 0.15, -0.2552), (-0.2065, 0.15, -0.1577), (0.07886, 0.2427, -0.1577), (0.2853, -0.0927, 0.0), (0.2853, 0.0927, 0.0), (0.0, -0.3, 0.0), (0.1763, -0.2427, 0.0), (-0.2853, -0.0927, 0.0), (-0.1763, -0.2427, 0.0), (-0.1763, 0.2427, 0.0), (-0.2853, 0.0927, 0.0), (0.1763, 0.2427, 0.0), (0.0, 0.3, 0.0), (0.2065, -0.15, 0.1577), (-0.07886, -0.2427, 0.1577), (-0.2552, 0.0, 0.1577), (-0.07886, 0.2427, 0.1577), (0.2065, 0.15, 0.1577), (0.04874, -0.15, 0.2552), (0.1577, 0.0, 0.2552), (-0.1276, -0.0927, 0.2552), (-0.1276, 0.0927, 0.2552), (0.04874, 0.15, 0.2552)], [], [(0, 13, 12), (1, 13, 15), (0, 12, 17), (0, 17, 19), (0, 19, 16), (1, 15, 22), (2, 14, 24), (3, 18, 26), (4, 20, 28), (5, 21, 30), (1, 22, 25), (2, 24, 27), (3, 26, 29), (4, 28, 31), (5, 30, 23), (6, 32, 37), (7, 33, 39), (8, 34, 40), (9, 35, 41), (10, 36, 38), (38, 41, 11), (38, 36, 41), (36, 9, 41), (41, 40, 11), (41, 35, 40), (35, 8, 40), (40, 39, 11), (40, 34, 39), (34, 7, 39), (39, 37, 11), (39, 33, 37), (33, 6, 37), (37, 38, 11), (37, 32, 38), (32, 10, 38), (23, 36, 10), (23, 30, 36), (30, 9, 36), (31, 35, 9), (31, 28, 35), (28, 8, 35), (29, 34, 8), (29, 26, 34), (26, 7, 34), (27, 33, 7), (27, 24, 33), (24, 6, 33), (25, 32, 6), (25, 22, 32), (22, 10, 32), (30, 31, 9), (30, 21, 31), (21, 4, 31), (28, 29, 8), (28, 20, 29), (20, 3, 29), (26, 27, 7), (26, 18, 27), (18, 2, 27), (24, 25, 6), (24, 14, 25), (14, 1, 25), (22, 23, 10), (22, 15, 23), (15, 5, 23), (16, 21, 5), (16, 19, 21), (19, 4, 21), (19, 20, 4), (19, 17, 20), (17, 3, 20), (17, 18, 3), (17, 12, 18), (12, 2, 18), (15, 16, 5), (15, 13, 16), (13, 0, 16), (12, 14, 2), (12, 13, 14), (13, 1, 14)])
_uv = me_icosphere_003.uv_layers.new(name='UVMap')
_uv.uv.foreach_set('vector', [0.1818, 0.0, 0.2273, 0.07873, 0.1364, 0.07873, 0.2727, 0.1575, 0.3182, 0.07873, 0.3636, 0.1575, 0.9091, 0.0, 0.9545, 0.07873, 0.8636, 0.07873, 0.7273, 0.0, 0.7727, 0.07873, 0.6818, 0.07873, 0.5455, 0.0, 0.5909, 0.07873, 0.5, 0.07873, 0.2727, 0.1575, 0.3636, 0.1575, 0.3182, 0.2362, 0.09091, 0.1575, 0.1818, 0.1575, 0.1364, 0.2362, 0.8182, 0.1575, 0.9091, 0.1575, 0.8636, 0.2362, 0.6364, 0.1575, 0.7273, 0.1575, 0.6818, 0.2362, 0.4545, 0.1575, 0.5455, 0.1575, 0.5, 0.2362, 0.2727, 0.1575, 0.3182, 0.2362, 0.2273, 0.2362, 0.09091, 0.1575, 0.1364, 0.2362, 0.04546, 0.2362, 0.8182, 0.1575, 0.8636, 0.2362, 0.7727, 0.2362, 0.6364, 0.1575, 0.6818, 0.2362, 0.5909, 0.2362, 0.4545, 0.1575, 0.5, 0.2362, 0.4091, 0.2362, 0.1818, 0.3149, 0.2727, 0.3149, 0.2273, 0.3937, 0.0, 0.3149, 0.09091, 0.3149, 0.04546, 0.3937, 0.7273, 0.3149, 0.8182, 0.3149, 0.7727, 0.3937, 0.5455, 0.3149, 0.6364, 0.3149, 0.5909, 0.3937, 0.3636, 0.3149, 0.4545, 0.3149, 0.4091, 0.3937, 0.4091, 0.3937, 0.5, 0.3937, 0.4545, 0.4724, 0.4091, 0.3937, 0.4545, 0.3149, 0.5, 0.3937, 0.4545, 0.3149, 0.5455, 0.3149, 0.5, 0.3937, 0.5909, 0.3937, 0.6818, 0.3937, 0.6364, 0.4724, 0.5909, 0.3937, 0.6364, 0.3149, 0.6818, 0.3937, 0.6364, 0.3149, 0.7273, 0.3149, 0.6818, 0.3937, 0.7727, 0.3937, 0.8636, 0.3937, 0.8182, 0.4724, 0.7727, 0.3937, 0.8182, 0.3149, 0.8636, 0.3937, 0.8182, 0.3149, 0.9091, 0.3149, 0.8636, 0.3937, 0.04546, 0.3937, 0.1364, 0.3937, 0.09091, 0.4724, 0.04546, 0.3937, 0.09091, 0.3149, 0.1364, 0.3937, 0.09091, 0.3149, 0.1818, 0.3149, 0.1364, 0.3937, 0.2273, 0.3937, 0.3182, 0.3937, 0.2727, 0.4724, 0.2273, 0.3937, 0.2727, 0.3149, 0.3182, 0.3937, 0.2727, 0.3149, 0.3636, 0.3149, 0.3182, 0.3937, 0.4091, 0.2362, 0.4545, 0.3149, 0.3636, 0.3149, 0.4091, 0.2362, 0.5, 0.2362, 0.4545, 0.3149, 0.5, 0.2362, 0.5455, 0.3149, 0.4545, 0.3149, 0.5909, 0.2362, 0.6364, 0.3149, 0.5455, 0.3149, 0.5909, 0.2362, 0.6818, 0.2362, 0.6364, 0.3149, 0.6818, 0.2362, 0.7273, 0.3149, 0.6364, 0.3149, 0.7727, 0.2362, 0.8182, 0.3149, 0.7273, 0.3149, 0.7727, 0.2362, 0.8636, 0.2362, 0.8182, 0.3149, 0.8636, 0.2362, 0.9091, 0.3149, 0.8182, 0.3149, 0.04546, 0.2362, 0.09091, 0.3149, 0.0, 0.3149, 0.04546, 0.2362, 0.1364, 0.2362, 0.09091, 0.3149, 0.1364, 0.2362, 0.1818, 0.3149, 0.09091, 0.3149, 0.2273, 0.2362, 0.2727, 0.3149, 0.1818, 0.3149, 0.2273, 0.2362, 0.3182, 0.2362, 0.2727, 0.3149, 0.3182, 0.2362, 0.3636, 0.3149, 0.2727, 0.3149, 0.5, 0.2362, 0.5909, 0.2362, 0.5455, 0.3149, 0.5, 0.2362, 0.5455, 0.1575, 0.5909, 0.2362, 0.5455, 0.1575, 0.6364, 0.1575, 0.5909, 0.2362, 0.6818, 0.2362, 0.7727, 0.2362, 0.7273, 0.3149, 0.6818, 0.2362, 0.7273, 0.1575, 0.7727, 0.2362, 0.7273, 0.1575, 0.8182, 0.1575, 0.7727, 0.2362, 0.8636, 0.2362, 0.9545, 0.2362, 0.9091, 0.3149, 0.8636, 0.2362, 0.9091, 0.1575, 0.9545, 0.2362, 0.9091, 0.1575, 1.0, 0.1575, 0.9545, 0.2362, 0.1364, 0.2362, 0.2273, 0.2362, 0.1818, 0.3149, 0.1364, 0.2362, 0.1818, 0.1575, 0.2273, 0.2362, 0.1818, 0.1575, 0.2727, 0.1575, 0.2273, 0.2362, 0.3182, 0.2362, 0.4091, 0.2362, 0.3636, 0.3149, 0.3182, 0.2362, 0.3636, 0.1575, 0.4091, 0.2362, 0.3636, 0.1575, 0.4545, 0.1575, 0.4091, 0.2362, 0.5, 0.07873, 0.5455, 0.1575, 0.4545, 0.1575, 0.5, 0.07873, 0.5909, 0.07873, 0.5455, 0.1575, 0.5909, 0.07873, 0.6364, 0.1575, 0.5455, 0.1575, 0.6818, 0.07873, 0.7273, 0.1575, 0.6364, 0.1575, 0.6818, 0.07873, 0.7727, 0.07873, 0.7273, 0.1575, 0.7727, 0.07873, 0.8182, 0.1575, 0.7273, 0.1575, 0.8636, 0.07873, 0.9091, 0.1575, 0.8182, 0.1575, 0.8636, 0.07873, 0.9545, 0.07873, 0.9091, 0.1575, 0.9545, 0.07873, 1.0, 0.1575, 0.9091, 0.1575, 0.3636, 0.1575, 0.4091, 0.07873, 0.4545, 0.1575, 0.3636, 0.1575, 0.3182, 0.07873, 0.4091, 0.07873, 0.3182, 0.07873, 0.3636, 0.0, 0.4091, 0.07873, 0.1364, 0.07873, 0.1818, 0.1575, 0.09091, 0.1575, 0.1364, 0.07873, 0.2273, 0.07873, 0.1818, 0.1575, 0.2273, 0.07873, 0.2727, 0.1575, 0.1818, 0.1575])
me_icosphere_003.materials.append(mat_crystalmat_3)
me_icosphere_003.update()
me_icosphere_004 = bpy.data.meshes.new('Icosphere.004')
me_icosphere_004.from_pydata([(0.0, 0.0, -0.3), (0.2171, -0.1577, -0.1342), (-0.08292, -0.2552, -0.1342), (-0.2683, 0.0, -0.1342), (-0.08292, 0.2552, -0.1342), (0.2171, 0.1577, -0.1342), (0.08292, -0.2552, 0.1342), (-0.2171, -0.1577, 0.1342), (-0.2171, 0.1577, 0.1342), (0.08292, 0.2552, 0.1342), (0.2683, 0.0, 0.1342), (0.0, 0.0, 0.3), (-0.04874, -0.15, -0.2552), (0.1276, -0.0927, -0.2552), (0.07886, -0.2427, -0.1577), (0.2552, 0.0, -0.1577), (0.1276, 0.0927, -0.2552), (-0.1577, 0.0, -0.2552), (-0.2065, -0.15, -0.1577), (-0.04874, 0.15, -0.2552), (-0.2065, 0.15, -0.1577), (0.07886, 0.2427, -0.1577), (0.2853, -0.0927, 0.0), (0.2853, 0.0927, 0.0), (0.0, -0.3, 0.0), (0.1763, -0.2427, 0.0), (-0.2853, -0.0927, 0.0), (-0.1763, -0.2427, 0.0), (-0.1763, 0.2427, 0.0), (-0.2853, 0.0927, 0.0), (0.1763, 0.2427, 0.0), (0.0, 0.3, 0.0), (0.2065, -0.15, 0.1577), (-0.07886, -0.2427, 0.1577), (-0.2552, 0.0, 0.1577), (-0.07886, 0.2427, 0.1577), (0.2065, 0.15, 0.1577), (0.04874, -0.15, 0.2552), (0.1577, 0.0, 0.2552), (-0.1276, -0.0927, 0.2552), (-0.1276, 0.0927, 0.2552), (0.04874, 0.15, 0.2552)], [], [(0, 13, 12), (1, 13, 15), (0, 12, 17), (0, 17, 19), (0, 19, 16), (1, 15, 22), (2, 14, 24), (3, 18, 26), (4, 20, 28), (5, 21, 30), (1, 22, 25), (2, 24, 27), (3, 26, 29), (4, 28, 31), (5, 30, 23), (6, 32, 37), (7, 33, 39), (8, 34, 40), (9, 35, 41), (10, 36, 38), (38, 41, 11), (38, 36, 41), (36, 9, 41), (41, 40, 11), (41, 35, 40), (35, 8, 40), (40, 39, 11), (40, 34, 39), (34, 7, 39), (39, 37, 11), (39, 33, 37), (33, 6, 37), (37, 38, 11), (37, 32, 38), (32, 10, 38), (23, 36, 10), (23, 30, 36), (30, 9, 36), (31, 35, 9), (31, 28, 35), (28, 8, 35), (29, 34, 8), (29, 26, 34), (26, 7, 34), (27, 33, 7), (27, 24, 33), (24, 6, 33), (25, 32, 6), (25, 22, 32), (22, 10, 32), (30, 31, 9), (30, 21, 31), (21, 4, 31), (28, 29, 8), (28, 20, 29), (20, 3, 29), (26, 27, 7), (26, 18, 27), (18, 2, 27), (24, 25, 6), (24, 14, 25), (14, 1, 25), (22, 23, 10), (22, 15, 23), (15, 5, 23), (16, 21, 5), (16, 19, 21), (19, 4, 21), (19, 20, 4), (19, 17, 20), (17, 3, 20), (17, 18, 3), (17, 12, 18), (12, 2, 18), (15, 16, 5), (15, 13, 16), (13, 0, 16), (12, 14, 2), (12, 13, 14), (13, 1, 14)])
_uv = me_icosphere_004.uv_layers.new(name='UVMap')
_uv.uv.foreach_set('vector', [0.1818, 0.0, 0.2273, 0.07873, 0.1364, 0.07873, 0.2727, 0.1575, 0.3182, 0.07873, 0.3636, 0.1575, 0.9091, 0.0, 0.9545, 0.07873, 0.8636, 0.07873, 0.7273, 0.0, 0.7727, 0.07873, 0.6818, 0.07873, 0.5455, 0.0, 0.5909, 0.07873, 0.5, 0.07873, 0.2727, 0.1575, 0.3636, 0.1575, 0.3182, 0.2362, 0.09091, 0.1575, 0.1818, 0.1575, 0.1364, 0.2362, 0.8182, 0.1575, 0.9091, 0.1575, 0.8636, 0.2362, 0.6364, 0.1575, 0.7273, 0.1575, 0.6818, 0.2362, 0.4545, 0.1575, 0.5455, 0.1575, 0.5, 0.2362, 0.2727, 0.1575, 0.3182, 0.2362, 0.2273, 0.2362, 0.09091, 0.1575, 0.1364, 0.2362, 0.04546, 0.2362, 0.8182, 0.1575, 0.8636, 0.2362, 0.7727, 0.2362, 0.6364, 0.1575, 0.6818, 0.2362, 0.5909, 0.2362, 0.4545, 0.1575, 0.5, 0.2362, 0.4091, 0.2362, 0.1818, 0.3149, 0.2727, 0.3149, 0.2273, 0.3937, 0.0, 0.3149, 0.09091, 0.3149, 0.04546, 0.3937, 0.7273, 0.3149, 0.8182, 0.3149, 0.7727, 0.3937, 0.5455, 0.3149, 0.6364, 0.3149, 0.5909, 0.3937, 0.3636, 0.3149, 0.4545, 0.3149, 0.4091, 0.3937, 0.4091, 0.3937, 0.5, 0.3937, 0.4545, 0.4724, 0.4091, 0.3937, 0.4545, 0.3149, 0.5, 0.3937, 0.4545, 0.3149, 0.5455, 0.3149, 0.5, 0.3937, 0.5909, 0.3937, 0.6818, 0.3937, 0.6364, 0.4724, 0.5909, 0.3937, 0.6364, 0.3149, 0.6818, 0.3937, 0.6364, 0.3149, 0.7273, 0.3149, 0.6818, 0.3937, 0.7727, 0.3937, 0.8636, 0.3937, 0.8182, 0.4724, 0.7727, 0.3937, 0.8182, 0.3149, 0.8636, 0.3937, 0.8182, 0.3149, 0.9091, 0.3149, 0.8636, 0.3937, 0.04546, 0.3937, 0.1364, 0.3937, 0.09091, 0.4724, 0.04546, 0.3937, 0.09091, 0.3149, 0.1364, 0.3937, 0.09091, 0.3149, 0.1818, 0.3149, 0.1364, 0.3937, 0.2273, 0.3937, 0.3182, 0.3937, 0.2727, 0.4724, 0.2273, 0.3937, 0.2727, 0.3149, 0.3182, 0.3937, 0.2727, 0.3149, 0.3636, 0.3149, 0.3182, 0.3937, 0.4091, 0.2362, 0.4545, 0.3149, 0.3636, 0.3149, 0.4091, 0.2362, 0.5, 0.2362, 0.4545, 0.3149, 0.5, 0.2362, 0.5455, 0.3149, 0.4545, 0.3149, 0.5909, 0.2362, 0.6364, 0.3149, 0.5455, 0.3149, 0.5909, 0.2362, 0.6818, 0.2362, 0.6364, 0.3149, 0.6818, 0.2362, 0.7273, 0.3149, 0.6364, 0.3149, 0.7727, 0.2362, 0.8182, 0.3149, 0.7273, 0.3149, 0.7727, 0.2362, 0.8636, 0.2362, 0.8182, 0.3149, 0.8636, 0.2362, 0.9091, 0.3149, 0.8182, 0.3149, 0.04546, 0.2362, 0.09091, 0.3149, 0.0, 0.3149, 0.04546, 0.2362, 0.1364, 0.2362, 0.09091, 0.3149, 0.1364, 0.2362, 0.1818, 0.3149, 0.09091, 0.3149, 0.2273, 0.2362, 0.2727, 0.3149, 0.1818, 0.3149, 0.2273, 0.2362, 0.3182, 0.2362, 0.2727, 0.3149, 0.3182, 0.2362, 0.3636, 0.3149, 0.2727, 0.3149, 0.5, 0.2362, 0.5909, 0.2362, 0.5455, 0.3149, 0.5, 0.2362, 0.5455, 0.1575, 0.5909, 0.2362, 0.5455, 0.1575, 0.6364, 0.1575, 0.5909, 0.2362, 0.6818, 0.2362, 0.7727, 0.2362, 0.7273, 0.3149, 0.6818, 0.2362, 0.7273, 0.1575, 0.7727, 0.2362, 0.7273, 0.1575, 0.8182, 0.1575, 0.7727, 0.2362, 0.8636, 0.2362, 0.9545, 0.2362, 0.9091, 0.3149, 0.8636, 0.2362, 0.9091, 0.1575, 0.9545, 0.2362, 0.9091, 0.1575, 1.0, 0.1575, 0.9545, 0.2362, 0.1364, 0.2362, 0.2273, 0.2362, 0.1818, 0.3149, 0.1364, 0.2362, 0.1818, 0.1575, 0.2273, 0.2362, 0.1818, 0.1575, 0.2727, 0.1575, 0.2273, 0.2362, 0.3182, 0.2362, 0.4091, 0.2362, 0.3636, 0.3149, 0.3182, 0.2362, 0.3636, 0.1575, 0.4091, 0.2362, 0.3636, 0.1575, 0.4545, 0.1575, 0.4091, 0.2362, 0.5, 0.07873, 0.5455, 0.1575, 0.4545, 0.1575, 0.5, 0.07873, 0.5909, 0.07873, 0.5455, 0.1575, 0.5909, 0.07873, 0.6364, 0.1575, 0.5455, 0.1575, 0.6818, 0.07873, 0.7273, 0.1575, 0.6364, 0.1575, 0.6818, 0.07873, 0.7727, 0.07873, 0.7273, 0.1575, 0.7727, 0.07873, 0.8182, 0.1575, 0.7273, 0.1575, 0.8636, 0.07873, 0.9091, 0.1575, 0.8182, 0.1575, 0.8636, 0.07873, 0.9545, 0.07873, 0.9091, 0.1575, 0.9545, 0.07873, 1.0, 0.1575, 0.9091, 0.1575, 0.3636, 0.1575, 0.4091, 0.07873, 0.4545, 0.1575, 0.3636, 0.1575, 0.3182, 0.07873, 0.4091, 0.07873, 0.3182, 0.07873, 0.3636, 0.0, 0.4091, 0.07873, 0.1364, 0.07873, 0.1818, 0.1575, 0.09091, 0.1575, 0.1364, 0.07873, 0.2273, 0.07873, 0.1818, 0.1575, 0.2273, 0.07873, 0.2727, 0.1575, 0.1818, 0.1575])
me_icosphere_004.materials.append(mat_crystalmat_4)
me_icosphere_004.update()
me_icosphere_005 = bpy.data.meshes.new('Icosphere.005')
me_icosphere_005.from_pydata([(0.0, 0.0, -0.3), (0.2171, -0.1577, -0.1342), (-0.08292, -0.2552, -0.1342), (-0.2683, 0.0, -0.1342), (-0.08292, 0.2552, -0.1342), (0.2171, 0.1577, -0.1342), (0.08292, -0.2552, 0.1342), (-0.2171, -0.1577, 0.1342), (-0.2171, 0.1577, 0.1342), (0.08292, 0.2552, 0.1342), (0.2683, 0.0, 0.1342), (0.0, 0.0, 0.3), (-0.04874, -0.15, -0.2552), (0.1276, -0.0927, -0.2552), (0.07886, -0.2427, -0.1577), (0.2552, 0.0, -0.1577), (0.1276, 0.0927, -0.2552), (-0.1577, 0.0, -0.2552), (-0.2065, -0.15, -0.1577), (-0.04874, 0.15, -0.2552), (-0.2065, 0.15, -0.1577), (0.07886, 0.2427, -0.1577), (0.2853, -0.0927, 0.0), (0.2853, 0.0927, 0.0), (0.0, -0.3, 0.0), (0.1763, -0.2427, 0.0), (-0.2853, -0.0927, 0.0), (-0.1763, -0.2427, 0.0), (-0.1763, 0.2427, 0.0), (-0.2853, 0.0927, 0.0), (0.1763, 0.2427, 0.0), (0.0, 0.3, 0.0), (0.2065, -0.15, 0.1577), (-0.07886, -0.2427, 0.1577), (-0.2552, 0.0, 0.1577), (-0.07886, 0.2427, 0.1577), (0.2065, 0.15, 0.1577), (0.04874, -0.15, 0.2552), (0.1577, 0.0, 0.2552), (-0.1276, -0.0927, 0.2552), (-0.1276, 0.0927, 0.2552), (0.04874, 0.15, 0.2552)], [], [(0, 13, 12), (1, 13, 15), (0, 12, 17), (0, 17, 19), (0, 19, 16), (1, 15, 22), (2, 14, 24), (3, 18, 26), (4, 20, 28), (5, 21, 30), (1, 22, 25), (2, 24, 27), (3, 26, 29), (4, 28, 31), (5, 30, 23), (6, 32, 37), (7, 33, 39), (8, 34, 40), (9, 35, 41), (10, 36, 38), (38, 41, 11), (38, 36, 41), (36, 9, 41), (41, 40, 11), (41, 35, 40), (35, 8, 40), (40, 39, 11), (40, 34, 39), (34, 7, 39), (39, 37, 11), (39, 33, 37), (33, 6, 37), (37, 38, 11), (37, 32, 38), (32, 10, 38), (23, 36, 10), (23, 30, 36), (30, 9, 36), (31, 35, 9), (31, 28, 35), (28, 8, 35), (29, 34, 8), (29, 26, 34), (26, 7, 34), (27, 33, 7), (27, 24, 33), (24, 6, 33), (25, 32, 6), (25, 22, 32), (22, 10, 32), (30, 31, 9), (30, 21, 31), (21, 4, 31), (28, 29, 8), (28, 20, 29), (20, 3, 29), (26, 27, 7), (26, 18, 27), (18, 2, 27), (24, 25, 6), (24, 14, 25), (14, 1, 25), (22, 23, 10), (22, 15, 23), (15, 5, 23), (16, 21, 5), (16, 19, 21), (19, 4, 21), (19, 20, 4), (19, 17, 20), (17, 3, 20), (17, 18, 3), (17, 12, 18), (12, 2, 18), (15, 16, 5), (15, 13, 16), (13, 0, 16), (12, 14, 2), (12, 13, 14), (13, 1, 14)])
_uv = me_icosphere_005.uv_layers.new(name='UVMap')
_uv.uv.foreach_set('vector', [0.1818, 0.0, 0.2273, 0.07873, 0.1364, 0.07873, 0.2727, 0.1575, 0.3182, 0.07873, 0.3636, 0.1575, 0.9091, 0.0, 0.9545, 0.07873, 0.8636, 0.07873, 0.7273, 0.0, 0.7727, 0.07873, 0.6818, 0.07873, 0.5455, 0.0, 0.5909, 0.07873, 0.5, 0.07873, 0.2727, 0.1575, 0.3636, 0.1575, 0.3182, 0.2362, 0.09091, 0.1575, 0.1818, 0.1575, 0.1364, 0.2362, 0.8182, 0.1575, 0.9091, 0.1575, 0.8636, 0.2362, 0.6364, 0.1575, 0.7273, 0.1575, 0.6818, 0.2362, 0.4545, 0.1575, 0.5455, 0.1575, 0.5, 0.2362, 0.2727, 0.1575, 0.3182, 0.2362, 0.2273, 0.2362, 0.09091, 0.1575, 0.1364, 0.2362, 0.04546, 0.2362, 0.8182, 0.1575, 0.8636, 0.2362, 0.7727, 0.2362, 0.6364, 0.1575, 0.6818, 0.2362, 0.5909, 0.2362, 0.4545, 0.1575, 0.5, 0.2362, 0.4091, 0.2362, 0.1818, 0.3149, 0.2727, 0.3149, 0.2273, 0.3937, 0.0, 0.3149, 0.09091, 0.3149, 0.04546, 0.3937, 0.7273, 0.3149, 0.8182, 0.3149, 0.7727, 0.3937, 0.5455, 0.3149, 0.6364, 0.3149, 0.5909, 0.3937, 0.3636, 0.3149, 0.4545, 0.3149, 0.4091, 0.3937, 0.4091, 0.3937, 0.5, 0.3937, 0.4545, 0.4724, 0.4091, 0.3937, 0.4545, 0.3149, 0.5, 0.3937, 0.4545, 0.3149, 0.5455, 0.3149, 0.5, 0.3937, 0.5909, 0.3937, 0.6818, 0.3937, 0.6364, 0.4724, 0.5909, 0.3937, 0.6364, 0.3149, 0.6818, 0.3937, 0.6364, 0.3149, 0.7273, 0.3149, 0.6818, 0.3937, 0.7727, 0.3937, 0.8636, 0.3937, 0.8182, 0.4724, 0.7727, 0.3937, 0.8182, 0.3149, 0.8636, 0.3937, 0.8182, 0.3149, 0.9091, 0.3149, 0.8636, 0.3937, 0.04546, 0.3937, 0.1364, 0.3937, 0.09091, 0.4724, 0.04546, 0.3937, 0.09091, 0.3149, 0.1364, 0.3937, 0.09091, 0.3149, 0.1818, 0.3149, 0.1364, 0.3937, 0.2273, 0.3937, 0.3182, 0.3937, 0.2727, 0.4724, 0.2273, 0.3937, 0.2727, 0.3149, 0.3182, 0.3937, 0.2727, 0.3149, 0.3636, 0.3149, 0.3182, 0.3937, 0.4091, 0.2362, 0.4545, 0.3149, 0.3636, 0.3149, 0.4091, 0.2362, 0.5, 0.2362, 0.4545, 0.3149, 0.5, 0.2362, 0.5455, 0.3149, 0.4545, 0.3149, 0.5909, 0.2362, 0.6364, 0.3149, 0.5455, 0.3149, 0.5909, 0.2362, 0.6818, 0.2362, 0.6364, 0.3149, 0.6818, 0.2362, 0.7273, 0.3149, 0.6364, 0.3149, 0.7727, 0.2362, 0.8182, 0.3149, 0.7273, 0.3149, 0.7727, 0.2362, 0.8636, 0.2362, 0.8182, 0.3149, 0.8636, 0.2362, 0.9091, 0.3149, 0.8182, 0.3149, 0.04546, 0.2362, 0.09091, 0.3149, 0.0, 0.3149, 0.04546, 0.2362, 0.1364, 0.2362, 0.09091, 0.3149, 0.1364, 0.2362, 0.1818, 0.3149, 0.09091, 0.3149, 0.2273, 0.2362, 0.2727, 0.3149, 0.1818, 0.3149, 0.2273, 0.2362, 0.3182, 0.2362, 0.2727, 0.3149, 0.3182, 0.2362, 0.3636, 0.3149, 0.2727, 0.3149, 0.5, 0.2362, 0.5909, 0.2362, 0.5455, 0.3149, 0.5, 0.2362, 0.5455, 0.1575, 0.5909, 0.2362, 0.5455, 0.1575, 0.6364, 0.1575, 0.5909, 0.2362, 0.6818, 0.2362, 0.7727, 0.2362, 0.7273, 0.3149, 0.6818, 0.2362, 0.7273, 0.1575, 0.7727, 0.2362, 0.7273, 0.1575, 0.8182, 0.1575, 0.7727, 0.2362, 0.8636, 0.2362, 0.9545, 0.2362, 0.9091, 0.3149, 0.8636, 0.2362, 0.9091, 0.1575, 0.9545, 0.2362, 0.9091, 0.1575, 1.0, 0.1575, 0.9545, 0.2362, 0.1364, 0.2362, 0.2273, 0.2362, 0.1818, 0.3149, 0.1364, 0.2362, 0.1818, 0.1575, 0.2273, 0.2362, 0.1818, 0.1575, 0.2727, 0.1575, 0.2273, 0.2362, 0.3182, 0.2362, 0.4091, 0.2362, 0.3636, 0.3149, 0.3182, 0.2362, 0.3636, 0.1575, 0.4091, 0.2362, 0.3636, 0.1575, 0.4545, 0.1575, 0.4091, 0.2362, 0.5, 0.07873, 0.5455, 0.1575, 0.4545, 0.1575, 0.5, 0.07873, 0.5909, 0.07873, 0.5455, 0.1575, 0.5909, 0.07873, 0.6364, 0.1575, 0.5455, 0.1575, 0.6818, 0.07873, 0.7273, 0.1575, 0.6364, 0.1575, 0.6818, 0.07873, 0.7727, 0.07873, 0.7273, 0.1575, 0.7727, 0.07873, 0.8182, 0.1575, 0.7273, 0.1575, 0.8636, 0.07873, 0.9091, 0.1575, 0.8182, 0.1575, 0.8636, 0.07873, 0.9545, 0.07873, 0.9091, 0.1575, 0.9545, 0.07873, 1.0, 0.1575, 0.9091, 0.1575, 0.3636, 0.1575, 0.4091, 0.07873, 0.4545, 0.1575, 0.3636, 0.1575, 0.3182, 0.07873, 0.4091, 0.07873, 0.3182, 0.07873, 0.3636, 0.0, 0.4091, 0.07873, 0.1364, 0.07873, 0.1818, 0.1575, 0.09091, 0.1575, 0.1364, 0.07873, 0.2273, 0.07873, 0.1818, 0.1575, 0.2273, 0.07873, 0.2727, 0.1575, 0.1818, 0.1575])
me_icosphere_005.materials.append(mat_crystalmat_5)
me_icosphere_005.update()
me_icosphere_006 = bpy.data.meshes.new('Icosphere.006')
me_icosphere_006.from_pydata([(0.0, 0.0, -0.3), (0.2171, -0.1577, -0.1342), (-0.08292, -0.2552, -0.1342), (-0.2683, 0.0, -0.1342), (-0.08292, 0.2552, -0.1342), (0.2171, 0.1577, -0.1342), (0.08292, -0.2552, 0.1342), (-0.2171, -0.1577, 0.1342), (-0.2171, 0.1577, 0.1342), (0.08292, 0.2552, 0.1342), (0.2683, 0.0, 0.1342), (0.0, 0.0, 0.3), (-0.04874, -0.15, -0.2552), (0.1276, -0.0927, -0.2552), (0.07886, -0.2427, -0.1577), (0.2552, 0.0, -0.1577), (0.1276, 0.0927, -0.2552), (-0.1577, 0.0, -0.2552), (-0.2065, -0.15, -0.1577), (-0.04874, 0.15, -0.2552), (-0.2065, 0.15, -0.1577), (0.07886, 0.2427, -0.1577), (0.2853, -0.0927, 0.0), (0.2853, 0.0927, 0.0), (0.0, -0.3, 0.0), (0.1763, -0.2427, 0.0), (-0.2853, -0.0927, 0.0), (-0.1763, -0.2427, 0.0), (-0.1763, 0.2427, 0.0), (-0.2853, 0.0927, 0.0), (0.1763, 0.2427, 0.0), (0.0, 0.3, 0.0), (0.2065, -0.15, 0.1577), (-0.07886, -0.2427, 0.1577), (-0.2552, 0.0, 0.1577), (-0.07886, 0.2427, 0.1577), (0.2065, 0.15, 0.1577), (0.04874, -0.15, 0.2552), (0.1577, 0.0, 0.2552), (-0.1276, -0.0927, 0.2552), (-0.1276, 0.0927, 0.2552), (0.04874, 0.15, 0.2552)], [], [(0, 13, 12), (1, 13, 15), (0, 12, 17), (0, 17, 19), (0, 19, 16), (1, 15, 22), (2, 14, 24), (3, 18, 26), (4, 20, 28), (5, 21, 30), (1, 22, 25), (2, 24, 27), (3, 26, 29), (4, 28, 31), (5, 30, 23), (6, 32, 37), (7, 33, 39), (8, 34, 40), (9, 35, 41), (10, 36, 38), (38, 41, 11), (38, 36, 41), (36, 9, 41), (41, 40, 11), (41, 35, 40), (35, 8, 40), (40, 39, 11), (40, 34, 39), (34, 7, 39), (39, 37, 11), (39, 33, 37), (33, 6, 37), (37, 38, 11), (37, 32, 38), (32, 10, 38), (23, 36, 10), (23, 30, 36), (30, 9, 36), (31, 35, 9), (31, 28, 35), (28, 8, 35), (29, 34, 8), (29, 26, 34), (26, 7, 34), (27, 33, 7), (27, 24, 33), (24, 6, 33), (25, 32, 6), (25, 22, 32), (22, 10, 32), (30, 31, 9), (30, 21, 31), (21, 4, 31), (28, 29, 8), (28, 20, 29), (20, 3, 29), (26, 27, 7), (26, 18, 27), (18, 2, 27), (24, 25, 6), (24, 14, 25), (14, 1, 25), (22, 23, 10), (22, 15, 23), (15, 5, 23), (16, 21, 5), (16, 19, 21), (19, 4, 21), (19, 20, 4), (19, 17, 20), (17, 3, 20), (17, 18, 3), (17, 12, 18), (12, 2, 18), (15, 16, 5), (15, 13, 16), (13, 0, 16), (12, 14, 2), (12, 13, 14), (13, 1, 14)])
_uv = me_icosphere_006.uv_layers.new(name='UVMap')
_uv.uv.foreach_set('vector', [0.1818, 0.0, 0.2273, 0.07873, 0.1364, 0.07873, 0.2727, 0.1575, 0.3182, 0.07873, 0.3636, 0.1575, 0.9091, 0.0, 0.9545, 0.07873, 0.8636, 0.07873, 0.7273, 0.0, 0.7727, 0.07873, 0.6818, 0.07873, 0.5455, 0.0, 0.5909, 0.07873, 0.5, 0.07873, 0.2727, 0.1575, 0.3636, 0.1575, 0.3182, 0.2362, 0.09091, 0.1575, 0.1818, 0.1575, 0.1364, 0.2362, 0.8182, 0.1575, 0.9091, 0.1575, 0.8636, 0.2362, 0.6364, 0.1575, 0.7273, 0.1575, 0.6818, 0.2362, 0.4545, 0.1575, 0.5455, 0.1575, 0.5, 0.2362, 0.2727, 0.1575, 0.3182, 0.2362, 0.2273, 0.2362, 0.09091, 0.1575, 0.1364, 0.2362, 0.04546, 0.2362, 0.8182, 0.1575, 0.8636, 0.2362, 0.7727, 0.2362, 0.6364, 0.1575, 0.6818, 0.2362, 0.5909, 0.2362, 0.4545, 0.1575, 0.5, 0.2362, 0.4091, 0.2362, 0.1818, 0.3149, 0.2727, 0.3149, 0.2273, 0.3937, 0.0, 0.3149, 0.09091, 0.3149, 0.04546, 0.3937, 0.7273, 0.3149, 0.8182, 0.3149, 0.7727, 0.3937, 0.5455, 0.3149, 0.6364, 0.3149, 0.5909, 0.3937, 0.3636, 0.3149, 0.4545, 0.3149, 0.4091, 0.3937, 0.4091, 0.3937, 0.5, 0.3937, 0.4545, 0.4724, 0.4091, 0.3937, 0.4545, 0.3149, 0.5, 0.3937, 0.4545, 0.3149, 0.5455, 0.3149, 0.5, 0.3937, 0.5909, 0.3937, 0.6818, 0.3937, 0.6364, 0.4724, 0.5909, 0.3937, 0.6364, 0.3149, 0.6818, 0.3937, 0.6364, 0.3149, 0.7273, 0.3149, 0.6818, 0.3937, 0.7727, 0.3937, 0.8636, 0.3937, 0.8182, 0.4724, 0.7727, 0.3937, 0.8182, 0.3149, 0.8636, 0.3937, 0.8182, 0.3149, 0.9091, 0.3149, 0.8636, 0.3937, 0.04546, 0.3937, 0.1364, 0.3937, 0.09091, 0.4724, 0.04546, 0.3937, 0.09091, 0.3149, 0.1364, 0.3937, 0.09091, 0.3149, 0.1818, 0.3149, 0.1364, 0.3937, 0.2273, 0.3937, 0.3182, 0.3937, 0.2727, 0.4724, 0.2273, 0.3937, 0.2727, 0.3149, 0.3182, 0.3937, 0.2727, 0.3149, 0.3636, 0.3149, 0.3182, 0.3937, 0.4091, 0.2362, 0.4545, 0.3149, 0.3636, 0.3149, 0.4091, 0.2362, 0.5, 0.2362, 0.4545, 0.3149, 0.5, 0.2362, 0.5455, 0.3149, 0.4545, 0.3149, 0.5909, 0.2362, 0.6364, 0.3149, 0.5455, 0.3149, 0.5909, 0.2362, 0.6818, 0.2362, 0.6364, 0.3149, 0.6818, 0.2362, 0.7273, 0.3149, 0.6364, 0.3149, 0.7727, 0.2362, 0.8182, 0.3149, 0.7273, 0.3149, 0.7727, 0.2362, 0.8636, 0.2362, 0.8182, 0.3149, 0.8636, 0.2362, 0.9091, 0.3149, 0.8182, 0.3149, 0.04546, 0.2362, 0.09091, 0.3149, 0.0, 0.3149, 0.04546, 0.2362, 0.1364, 0.2362, 0.09091, 0.3149, 0.1364, 0.2362, 0.1818, 0.3149, 0.09091, 0.3149, 0.2273, 0.2362, 0.2727, 0.3149, 0.1818, 0.3149, 0.2273, 0.2362, 0.3182, 0.2362, 0.2727, 0.3149, 0.3182, 0.2362, 0.3636, 0.3149, 0.2727, 0.3149, 0.5, 0.2362, 0.5909, 0.2362, 0.5455, 0.3149, 0.5, 0.2362, 0.5455, 0.1575, 0.5909, 0.2362, 0.5455, 0.1575, 0.6364, 0.1575, 0.5909, 0.2362, 0.6818, 0.2362, 0.7727, 0.2362, 0.7273, 0.3149, 0.6818, 0.2362, 0.7273, 0.1575, 0.7727, 0.2362, 0.7273, 0.1575, 0.8182, 0.1575, 0.7727, 0.2362, 0.8636, 0.2362, 0.9545, 0.2362, 0.9091, 0.3149, 0.8636, 0.2362, 0.9091, 0.1575, 0.9545, 0.2362, 0.9091, 0.1575, 1.0, 0.1575, 0.9545, 0.2362, 0.1364, 0.2362, 0.2273, 0.2362, 0.1818, 0.3149, 0.1364, 0.2362, 0.1818, 0.1575, 0.2273, 0.2362, 0.1818, 0.1575, 0.2727, 0.1575, 0.2273, 0.2362, 0.3182, 0.2362, 0.4091, 0.2362, 0.3636, 0.3149, 0.3182, 0.2362, 0.3636, 0.1575, 0.4091, 0.2362, 0.3636, 0.1575, 0.4545, 0.1575, 0.4091, 0.2362, 0.5, 0.07873, 0.5455, 0.1575, 0.4545, 0.1575, 0.5, 0.07873, 0.5909, 0.07873, 0.5455, 0.1575, 0.5909, 0.07873, 0.6364, 0.1575, 0.5455, 0.1575, 0.6818, 0.07873, 0.7273, 0.1575, 0.6364, 0.1575, 0.6818, 0.07873, 0.7727, 0.07873, 0.7273, 0.1575, 0.7727, 0.07873, 0.8182, 0.1575, 0.7273, 0.1575, 0.8636, 0.07873, 0.9091, 0.1575, 0.8182, 0.1575, 0.8636, 0.07873, 0.9545, 0.07873, 0.9091, 0.1575, 0.9545, 0.07873, 1.0, 0.1575, 0.9091, 0.1575, 0.3636, 0.1575, 0.4091, 0.07873, 0.4545, 0.1575, 0.3636, 0.1575, 0.3182, 0.07873, 0.4091, 0.07873, 0.3182, 0.07873, 0.3636, 0.0, 0.4091, 0.07873, 0.1364, 0.07873, 0.1818, 0.1575, 0.09091, 0.1575, 0.1364, 0.07873, 0.2273, 0.07873, 0.1818, 0.1575, 0.2273, 0.07873, 0.2727, 0.1575, 0.1818, 0.1575])
me_icosphere_006.materials.append(mat_crystalmat_6)
me_icosphere_006.update()
me_icosphere_007 = bpy.data.meshes.new('Icosphere.007')
me_icosphere_007.from_pydata([(0.0, 0.0, -0.3), (0.2171, -0.1577, -0.1342), (-0.08292, -0.2552, -0.1342), (-0.2683, 0.0, -0.1342), (-0.08292, 0.2552, -0.1342), (0.2171, 0.1577, -0.1342), (0.08292, -0.2552, 0.1342), (-0.2171, -0.1577, 0.1342), (-0.2171, 0.1577, 0.1342), (0.08292, 0.2552, 0.1342), (0.2683, 0.0, 0.1342), (0.0, 0.0, 0.3), (-0.04874, -0.15, -0.2552), (0.1276, -0.0927, -0.2552), (0.07886, -0.2427, -0.1577), (0.2552, 0.0, -0.1577), (0.1276, 0.0927, -0.2552), (-0.1577, 0.0, -0.2552), (-0.2065, -0.15, -0.1577), (-0.04874, 0.15, -0.2552), (-0.2065, 0.15, -0.1577), (0.07886, 0.2427, -0.1577), (0.2853, -0.0927, 0.0), (0.2853, 0.0927, 0.0), (0.0, -0.3, 0.0), (0.1763, -0.2427, 0.0), (-0.2853, -0.0927, 0.0), (-0.1763, -0.2427, 0.0), (-0.1763, 0.2427, 0.0), (-0.2853, 0.0927, 0.0), (0.1763, 0.2427, 0.0), (0.0, 0.3, 0.0), (0.2065, -0.15, 0.1577), (-0.07886, -0.2427, 0.1577), (-0.2552, 0.0, 0.1577), (-0.07886, 0.2427, 0.1577), (0.2065, 0.15, 0.1577), (0.04874, -0.15, 0.2552), (0.1577, 0.0, 0.2552), (-0.1276, -0.0927, 0.2552), (-0.1276, 0.0927, 0.2552), (0.04874, 0.15, 0.2552)], [], [(0, 13, 12), (1, 13, 15), (0, 12, 17), (0, 17, 19), (0, 19, 16), (1, 15, 22), (2, 14, 24), (3, 18, 26), (4, 20, 28), (5, 21, 30), (1, 22, 25), (2, 24, 27), (3, 26, 29), (4, 28, 31), (5, 30, 23), (6, 32, 37), (7, 33, 39), (8, 34, 40), (9, 35, 41), (10, 36, 38), (38, 41, 11), (38, 36, 41), (36, 9, 41), (41, 40, 11), (41, 35, 40), (35, 8, 40), (40, 39, 11), (40, 34, 39), (34, 7, 39), (39, 37, 11), (39, 33, 37), (33, 6, 37), (37, 38, 11), (37, 32, 38), (32, 10, 38), (23, 36, 10), (23, 30, 36), (30, 9, 36), (31, 35, 9), (31, 28, 35), (28, 8, 35), (29, 34, 8), (29, 26, 34), (26, 7, 34), (27, 33, 7), (27, 24, 33), (24, 6, 33), (25, 32, 6), (25, 22, 32), (22, 10, 32), (30, 31, 9), (30, 21, 31), (21, 4, 31), (28, 29, 8), (28, 20, 29), (20, 3, 29), (26, 27, 7), (26, 18, 27), (18, 2, 27), (24, 25, 6), (24, 14, 25), (14, 1, 25), (22, 23, 10), (22, 15, 23), (15, 5, 23), (16, 21, 5), (16, 19, 21), (19, 4, 21), (19, 20, 4), (19, 17, 20), (17, 3, 20), (17, 18, 3), (17, 12, 18), (12, 2, 18), (15, 16, 5), (15, 13, 16), (13, 0, 16), (12, 14, 2), (12, 13, 14), (13, 1, 14)])
_uv = me_icosphere_007.uv_layers.new(name='UVMap')
_uv.uv.foreach_set('vector', [0.1818, 0.0, 0.2273, 0.07873, 0.1364, 0.07873, 0.2727, 0.1575, 0.3182, 0.07873, 0.3636, 0.1575, 0.9091, 0.0, 0.9545, 0.07873, 0.8636, 0.07873, 0.7273, 0.0, 0.7727, 0.07873, 0.6818, 0.07873, 0.5455, 0.0, 0.5909, 0.07873, 0.5, 0.07873, 0.2727, 0.1575, 0.3636, 0.1575, 0.3182, 0.2362, 0.09091, 0.1575, 0.1818, 0.1575, 0.1364, 0.2362, 0.8182, 0.1575, 0.9091, 0.1575, 0.8636, 0.2362, 0.6364, 0.1575, 0.7273, 0.1575, 0.6818, 0.2362, 0.4545, 0.1575, 0.5455, 0.1575, 0.5, 0.2362, 0.2727, 0.1575, 0.3182, 0.2362, 0.2273, 0.2362, 0.09091, 0.1575, 0.1364, 0.2362, 0.04546, 0.2362, 0.8182, 0.1575, 0.8636, 0.2362, 0.7727, 0.2362, 0.6364, 0.1575, 0.6818, 0.2362, 0.5909, 0.2362, 0.4545, 0.1575, 0.5, 0.2362, 0.4091, 0.2362, 0.1818, 0.3149, 0.2727, 0.3149, 0.2273, 0.3937, 0.0, 0.3149, 0.09091, 0.3149, 0.04546, 0.3937, 0.7273, 0.3149, 0.8182, 0.3149, 0.7727, 0.3937, 0.5455, 0.3149, 0.6364, 0.3149, 0.5909, 0.3937, 0.3636, 0.3149, 0.4545, 0.3149, 0.4091, 0.3937, 0.4091, 0.3937, 0.5, 0.3937, 0.4545, 0.4724, 0.4091, 0.3937, 0.4545, 0.3149, 0.5, 0.3937, 0.4545, 0.3149, 0.5455, 0.3149, 0.5, 0.3937, 0.5909, 0.3937, 0.6818, 0.3937, 0.6364, 0.4724, 0.5909, 0.3937, 0.6364, 0.3149, 0.6818, 0.3937, 0.6364, 0.3149, 0.7273, 0.3149, 0.6818, 0.3937, 0.7727, 0.3937, 0.8636, 0.3937, 0.8182, 0.4724, 0.7727, 0.3937, 0.8182, 0.3149, 0.8636, 0.3937, 0.8182, 0.3149, 0.9091, 0.3149, 0.8636, 0.3937, 0.04546, 0.3937, 0.1364, 0.3937, 0.09091, 0.4724, 0.04546, 0.3937, 0.09091, 0.3149, 0.1364, 0.3937, 0.09091, 0.3149, 0.1818, 0.3149, 0.1364, 0.3937, 0.2273, 0.3937, 0.3182, 0.3937, 0.2727, 0.4724, 0.2273, 0.3937, 0.2727, 0.3149, 0.3182, 0.3937, 0.2727, 0.3149, 0.3636, 0.3149, 0.3182, 0.3937, 0.4091, 0.2362, 0.4545, 0.3149, 0.3636, 0.3149, 0.4091, 0.2362, 0.5, 0.2362, 0.4545, 0.3149, 0.5, 0.2362, 0.5455, 0.3149, 0.4545, 0.3149, 0.5909, 0.2362, 0.6364, 0.3149, 0.5455, 0.3149, 0.5909, 0.2362, 0.6818, 0.2362, 0.6364, 0.3149, 0.6818, 0.2362, 0.7273, 0.3149, 0.6364, 0.3149, 0.7727, 0.2362, 0.8182, 0.3149, 0.7273, 0.3149, 0.7727, 0.2362, 0.8636, 0.2362, 0.8182, 0.3149, 0.8636, 0.2362, 0.9091, 0.3149, 0.8182, 0.3149, 0.04546, 0.2362, 0.09091, 0.3149, 0.0, 0.3149, 0.04546, 0.2362, 0.1364, 0.2362, 0.09091, 0.3149, 0.1364, 0.2362, 0.1818, 0.3149, 0.09091, 0.3149, 0.2273, 0.2362, 0.2727, 0.3149, 0.1818, 0.3149, 0.2273, 0.2362, 0.3182, 0.2362, 0.2727, 0.3149, 0.3182, 0.2362, 0.3636, 0.3149, 0.2727, 0.3149, 0.5, 0.2362, 0.5909, 0.2362, 0.5455, 0.3149, 0.5, 0.2362, 0.5455, 0.1575, 0.5909, 0.2362, 0.5455, 0.1575, 0.6364, 0.1575, 0.5909, 0.2362, 0.6818, 0.2362, 0.7727, 0.2362, 0.7273, 0.3149, 0.6818, 0.2362, 0.7273, 0.1575, 0.7727, 0.2362, 0.7273, 0.1575, 0.8182, 0.1575, 0.7727, 0.2362, 0.8636, 0.2362, 0.9545, 0.2362, 0.9091, 0.3149, 0.8636, 0.2362, 0.9091, 0.1575, 0.9545, 0.2362, 0.9091, 0.1575, 1.0, 0.1575, 0.9545, 0.2362, 0.1364, 0.2362, 0.2273, 0.2362, 0.1818, 0.3149, 0.1364, 0.2362, 0.1818, 0.1575, 0.2273, 0.2362, 0.1818, 0.1575, 0.2727, 0.1575, 0.2273, 0.2362, 0.3182, 0.2362, 0.4091, 0.2362, 0.3636, 0.3149, 0.3182, 0.2362, 0.3636, 0.1575, 0.4091, 0.2362, 0.3636, 0.1575, 0.4545, 0.1575, 0.4091, 0.2362, 0.5, 0.07873, 0.5455, 0.1575, 0.4545, 0.1575, 0.5, 0.07873, 0.5909, 0.07873, 0.5455, 0.1575, 0.5909, 0.07873, 0.6364, 0.1575, 0.5455, 0.1575, 0.6818, 0.07873, 0.7273, 0.1575, 0.6364, 0.1575, 0.6818, 0.07873, 0.7727, 0.07873, 0.7273, 0.1575, 0.7727, 0.07873, 0.8182, 0.1575, 0.7273, 0.1575, 0.8636, 0.07873, 0.9091, 0.1575, 0.8182, 0.1575, 0.8636, 0.07873, 0.9545, 0.07873, 0.9091, 0.1575, 0.9545, 0.07873, 1.0, 0.1575, 0.9091, 0.1575, 0.3636, 0.1575, 0.4091, 0.07873, 0.4545, 0.1575, 0.3636, 0.1575, 0.3182, 0.07873, 0.4091, 0.07873, 0.3182, 0.07873, 0.3636, 0.0, 0.4091, 0.07873, 0.1364, 0.07873, 0.1818, 0.1575, 0.09091, 0.1575, 0.1364, 0.07873, 0.2273, 0.07873, 0.1818, 0.1575, 0.2273, 0.07873, 0.2727, 0.1575, 0.1818, 0.1575])
me_icosphere_007.materials.append(mat_crystalmat_7)
me_icosphere_007.update()
me_icosphere_008 = bpy.data.meshes.new('Icosphere.008')
me_icosphere_008.from_pydata([(0.0, 0.0, -0.3), (0.2171, -0.1577, -0.1342), (-0.08292, -0.2552, -0.1342), (-0.2683, 0.0, -0.1342), (-0.08292, 0.2552, -0.1342), (0.2171, 0.1577, -0.1342), (0.08292, -0.2552, 0.1342), (-0.2171, -0.1577, 0.1342), (-0.2171, 0.1577, 0.1342), (0.08292, 0.2552, 0.1342), (0.2683, 0.0, 0.1342), (0.0, 0.0, 0.3), (-0.04874, -0.15, -0.2552), (0.1276, -0.0927, -0.2552), (0.07886, -0.2427, -0.1577), (0.2552, 0.0, -0.1577), (0.1276, 0.0927, -0.2552), (-0.1577, 0.0, -0.2552), (-0.2065, -0.15, -0.1577), (-0.04874, 0.15, -0.2552), (-0.2065, 0.15, -0.1577), (0.07886, 0.2427, -0.1577), (0.2853, -0.0927, 0.0), (0.2853, 0.0927, 0.0), (0.0, -0.3, 0.0), (0.1763, -0.2427, 0.0), (-0.2853, -0.0927, 0.0), (-0.1763, -0.2427, 0.0), (-0.1763, 0.2427, 0.0), (-0.2853, 0.0927, 0.0), (0.1763, 0.2427, 0.0), (0.0, 0.3, 0.0), (0.2065, -0.15, 0.1577), (-0.07886, -0.2427, 0.1577), (-0.2552, 0.0, 0.1577), (-0.07886, 0.2427, 0.1577), (0.2065, 0.15, 0.1577), (0.04874, -0.15, 0.2552), (0.1577, 0.0, 0.2552), (-0.1276, -0.0927, 0.2552), (-0.1276, 0.0927, 0.2552), (0.04874, 0.15, 0.2552)], [], [(0, 13, 12), (1, 13, 15), (0, 12, 17), (0, 17, 19), (0, 19, 16), (1, 15, 22), (2, 14, 24), (3, 18, 26), (4, 20, 28), (5, 21, 30), (1, 22, 25), (2, 24, 27), (3, 26, 29), (4, 28, 31), (5, 30, 23), (6, 32, 37), (7, 33, 39), (8, 34, 40), (9, 35, 41), (10, 36, 38), (38, 41, 11), (38, 36, 41), (36, 9, 41), (41, 40, 11), (41, 35, 40), (35, 8, 40), (40, 39, 11), (40, 34, 39), (34, 7, 39), (39, 37, 11), (39, 33, 37), (33, 6, 37), (37, 38, 11), (37, 32, 38), (32, 10, 38), (23, 36, 10), (23, 30, 36), (30, 9, 36), (31, 35, 9), (31, 28, 35), (28, 8, 35), (29, 34, 8), (29, 26, 34), (26, 7, 34), (27, 33, 7), (27, 24, 33), (24, 6, 33), (25, 32, 6), (25, 22, 32), (22, 10, 32), (30, 31, 9), (30, 21, 31), (21, 4, 31), (28, 29, 8), (28, 20, 29), (20, 3, 29), (26, 27, 7), (26, 18, 27), (18, 2, 27), (24, 25, 6), (24, 14, 25), (14, 1, 25), (22, 23, 10), (22, 15, 23), (15, 5, 23), (16, 21, 5), (16, 19, 21), (19, 4, 21), (19, 20, 4), (19, 17, 20), (17, 3, 20), (17, 18, 3), (17, 12, 18), (12, 2, 18), (15, 16, 5), (15, 13, 16), (13, 0, 16), (12, 14, 2), (12, 13, 14), (13, 1, 14)])
_uv = me_icosphere_008.uv_layers.new(name='UVMap')
_uv.uv.foreach_set('vector', [0.1818, 0.0, 0.2273, 0.07873, 0.1364, 0.07873, 0.2727, 0.1575, 0.3182, 0.07873, 0.3636, 0.1575, 0.9091, 0.0, 0.9545, 0.07873, 0.8636, 0.07873, 0.7273, 0.0, 0.7727, 0.07873, 0.6818, 0.07873, 0.5455, 0.0, 0.5909, 0.07873, 0.5, 0.07873, 0.2727, 0.1575, 0.3636, 0.1575, 0.3182, 0.2362, 0.09091, 0.1575, 0.1818, 0.1575, 0.1364, 0.2362, 0.8182, 0.1575, 0.9091, 0.1575, 0.8636, 0.2362, 0.6364, 0.1575, 0.7273, 0.1575, 0.6818, 0.2362, 0.4545, 0.1575, 0.5455, 0.1575, 0.5, 0.2362, 0.2727, 0.1575, 0.3182, 0.2362, 0.2273, 0.2362, 0.09091, 0.1575, 0.1364, 0.2362, 0.04546, 0.2362, 0.8182, 0.1575, 0.8636, 0.2362, 0.7727, 0.2362, 0.6364, 0.1575, 0.6818, 0.2362, 0.5909, 0.2362, 0.4545, 0.1575, 0.5, 0.2362, 0.4091, 0.2362, 0.1818, 0.3149, 0.2727, 0.3149, 0.2273, 0.3937, 0.0, 0.3149, 0.09091, 0.3149, 0.04546, 0.3937, 0.7273, 0.3149, 0.8182, 0.3149, 0.7727, 0.3937, 0.5455, 0.3149, 0.6364, 0.3149, 0.5909, 0.3937, 0.3636, 0.3149, 0.4545, 0.3149, 0.4091, 0.3937, 0.4091, 0.3937, 0.5, 0.3937, 0.4545, 0.4724, 0.4091, 0.3937, 0.4545, 0.3149, 0.5, 0.3937, 0.4545, 0.3149, 0.5455, 0.3149, 0.5, 0.3937, 0.5909, 0.3937, 0.6818, 0.3937, 0.6364, 0.4724, 0.5909, 0.3937, 0.6364, 0.3149, 0.6818, 0.3937, 0.6364, 0.3149, 0.7273, 0.3149, 0.6818, 0.3937, 0.7727, 0.3937, 0.8636, 0.3937, 0.8182, 0.4724, 0.7727, 0.3937, 0.8182, 0.3149, 0.8636, 0.3937, 0.8182, 0.3149, 0.9091, 0.3149, 0.8636, 0.3937, 0.04546, 0.3937, 0.1364, 0.3937, 0.09091, 0.4724, 0.04546, 0.3937, 0.09091, 0.3149, 0.1364, 0.3937, 0.09091, 0.3149, 0.1818, 0.3149, 0.1364, 0.3937, 0.2273, 0.3937, 0.3182, 0.3937, 0.2727, 0.4724, 0.2273, 0.3937, 0.2727, 0.3149, 0.3182, 0.3937, 0.2727, 0.3149, 0.3636, 0.3149, 0.3182, 0.3937, 0.4091, 0.2362, 0.4545, 0.3149, 0.3636, 0.3149, 0.4091, 0.2362, 0.5, 0.2362, 0.4545, 0.3149, 0.5, 0.2362, 0.5455, 0.3149, 0.4545, 0.3149, 0.5909, 0.2362, 0.6364, 0.3149, 0.5455, 0.3149, 0.5909, 0.2362, 0.6818, 0.2362, 0.6364, 0.3149, 0.6818, 0.2362, 0.7273, 0.3149, 0.6364, 0.3149, 0.7727, 0.2362, 0.8182, 0.3149, 0.7273, 0.3149, 0.7727, 0.2362, 0.8636, 0.2362, 0.8182, 0.3149, 0.8636, 0.2362, 0.9091, 0.3149, 0.8182, 0.3149, 0.04546, 0.2362, 0.09091, 0.3149, 0.0, 0.3149, 0.04546, 0.2362, 0.1364, 0.2362, 0.09091, 0.3149, 0.1364, 0.2362, 0.1818, 0.3149, 0.09091, 0.3149, 0.2273, 0.2362, 0.2727, 0.3149, 0.1818, 0.3149, 0.2273, 0.2362, 0.3182, 0.2362, 0.2727, 0.3149, 0.3182, 0.2362, 0.3636, 0.3149, 0.2727, 0.3149, 0.5, 0.2362, 0.5909, 0.2362, 0.5455, 0.3149, 0.5, 0.2362, 0.5455, 0.1575, 0.5909, 0.2362, 0.5455, 0.1575, 0.6364, 0.1575, 0.5909, 0.2362, 0.6818, 0.2362, 0.7727, 0.2362, 0.7273, 0.3149, 0.6818, 0.2362, 0.7273, 0.1575, 0.7727, 0.2362, 0.7273, 0.1575, 0.8182, 0.1575, 0.7727, 0.2362, 0.8636, 0.2362, 0.9545, 0.2362, 0.9091, 0.3149, 0.8636, 0.2362, 0.9091, 0.1575, 0.9545, 0.2362, 0.9091, 0.1575, 1.0, 0.1575, 0.9545, 0.2362, 0.1364, 0.2362, 0.2273, 0.2362, 0.1818, 0.3149, 0.1364, 0.2362, 0.1818, 0.1575, 0.2273, 0.2362, 0.1818, 0.1575, 0.2727, 0.1575, 0.2273, 0.2362, 0.3182, 0.2362, 0.4091, 0.2362, 0.3636, 0.3149, 0.3182, 0.2362, 0.3636, 0.1575, 0.4091, 0.2362, 0.3636, 0.1575, 0.4545, 0.1575, 0.4091, 0.2362, 0.5, 0.07873, 0.5455, 0.1575, 0.4545, 0.1575, 0.5, 0.07873, 0.5909, 0.07873, 0.5455, 0.1575, 0.5909, 0.07873, 0.6364, 0.1575, 0.5455, 0.1575, 0.6818, 0.07873, 0.7273, 0.1575, 0.6364, 0.1575, 0.6818, 0.07873, 0.7727, 0.07873, 0.7273, 0.1575, 0.7727, 0.07873, 0.8182, 0.1575, 0.7273, 0.1575, 0.8636, 0.07873, 0.9091, 0.1575, 0.8182, 0.1575, 0.8636, 0.07873, 0.9545, 0.07873, 0.9091, 0.1575, 0.9545, 0.07873, 1.0, 0.1575, 0.9091, 0.1575, 0.3636, 0.1575, 0.4091, 0.07873, 0.4545, 0.1575, 0.3636, 0.1575, 0.3182, 0.07873, 0.4091, 0.07873, 0.3182, 0.07873, 0.3636, 0.0, 0.4091, 0.07873, 0.1364, 0.07873, 0.1818, 0.1575, 0.09091, 0.1575, 0.1364, 0.07873, 0.2273, 0.07873, 0.1818, 0.1575, 0.2273, 0.07873, 0.2727, 0.1575, 0.1818, 0.1575])
me_icosphere_008.materials.append(mat_crystalmat_8)
me_icosphere_008.update()
me_icosphere_009 = bpy.data.meshes.new('Icosphere.009')
me_icosphere_009.from_pydata([(0.0, 0.0, -0.3), (0.2171, -0.1577, -0.1342), (-0.08292, -0.2552, -0.1342), (-0.2683, 0.0, -0.1342), (-0.08292, 0.2552, -0.1342), (0.2171, 0.1577, -0.1342), (0.08292, -0.2552, 0.1342), (-0.2171, -0.1577, 0.1342), (-0.2171, 0.1577, 0.1342), (0.08292, 0.2552, 0.1342), (0.2683, 0.0, 0.1342), (0.0, 0.0, 0.3), (-0.04874, -0.15, -0.2552), (0.1276, -0.0927, -0.2552), (0.07886, -0.2427, -0.1577), (0.2552, 0.0, -0.1577), (0.1276, 0.0927, -0.2552), (-0.1577, 0.0, -0.2552), (-0.2065, -0.15, -0.1577), (-0.04874, 0.15, -0.2552), (-0.2065, 0.15, -0.1577), (0.07886, 0.2427, -0.1577), (0.2853, -0.0927, 0.0), (0.2853, 0.0927, 0.0), (0.0, -0.3, 0.0), (0.1763, -0.2427, 0.0), (-0.2853, -0.0927, 0.0), (-0.1763, -0.2427, 0.0), (-0.1763, 0.2427, 0.0), (-0.2853, 0.0927, 0.0), (0.1763, 0.2427, 0.0), (0.0, 0.3, 0.0), (0.2065, -0.15, 0.1577), (-0.07886, -0.2427, 0.1577), (-0.2552, 0.0, 0.1577), (-0.07886, 0.2427, 0.1577), (0.2065, 0.15, 0.1577), (0.04874, -0.15, 0.2552), (0.1577, 0.0, 0.2552), (-0.1276, -0.0927, 0.2552), (-0.1276, 0.0927, 0.2552), (0.04874, 0.15, 0.2552)], [], [(0, 13, 12), (1, 13, 15), (0, 12, 17), (0, 17, 19), (0, 19, 16), (1, 15, 22), (2, 14, 24), (3, 18, 26), (4, 20, 28), (5, 21, 30), (1, 22, 25), (2, 24, 27), (3, 26, 29), (4, 28, 31), (5, 30, 23), (6, 32, 37), (7, 33, 39), (8, 34, 40), (9, 35, 41), (10, 36, 38), (38, 41, 11), (38, 36, 41), (36, 9, 41), (41, 40, 11), (41, 35, 40), (35, 8, 40), (40, 39, 11), (40, 34, 39), (34, 7, 39), (39, 37, 11), (39, 33, 37), (33, 6, 37), (37, 38, 11), (37, 32, 38), (32, 10, 38), (23, 36, 10), (23, 30, 36), (30, 9, 36), (31, 35, 9), (31, 28, 35), (28, 8, 35), (29, 34, 8), (29, 26, 34), (26, 7, 34), (27, 33, 7), (27, 24, 33), (24, 6, 33), (25, 32, 6), (25, 22, 32), (22, 10, 32), (30, 31, 9), (30, 21, 31), (21, 4, 31), (28, 29, 8), (28, 20, 29), (20, 3, 29), (26, 27, 7), (26, 18, 27), (18, 2, 27), (24, 25, 6), (24, 14, 25), (14, 1, 25), (22, 23, 10), (22, 15, 23), (15, 5, 23), (16, 21, 5), (16, 19, 21), (19, 4, 21), (19, 20, 4), (19, 17, 20), (17, 3, 20), (17, 18, 3), (17, 12, 18), (12, 2, 18), (15, 16, 5), (15, 13, 16), (13, 0, 16), (12, 14, 2), (12, 13, 14), (13, 1, 14)])
_uv = me_icosphere_009.uv_layers.new(name='UVMap')
_uv.uv.foreach_set('vector', [0.1818, 0.0, 0.2273, 0.07873, 0.1364, 0.07873, 0.2727, 0.1575, 0.3182, 0.07873, 0.3636, 0.1575, 0.9091, 0.0, 0.9545, 0.07873, 0.8636, 0.07873, 0.7273, 0.0, 0.7727, 0.07873, 0.6818, 0.07873, 0.5455, 0.0, 0.5909, 0.07873, 0.5, 0.07873, 0.2727, 0.1575, 0.3636, 0.1575, 0.3182, 0.2362, 0.09091, 0.1575, 0.1818, 0.1575, 0.1364, 0.2362, 0.8182, 0.1575, 0.9091, 0.1575, 0.8636, 0.2362, 0.6364, 0.1575, 0.7273, 0.1575, 0.6818, 0.2362, 0.4545, 0.1575, 0.5455, 0.1575, 0.5, 0.2362, 0.2727, 0.1575, 0.3182, 0.2362, 0.2273, 0.2362, 0.09091, 0.1575, 0.1364, 0.2362, 0.04546, 0.2362, 0.8182, 0.1575, 0.8636, 0.2362, 0.7727, 0.2362, 0.6364, 0.1575, 0.6818, 0.2362, 0.5909, 0.2362, 0.4545, 0.1575, 0.5, 0.2362, 0.4091, 0.2362, 0.1818, 0.3149, 0.2727, 0.3149, 0.2273, 0.3937, 0.0, 0.3149, 0.09091, 0.3149, 0.04546, 0.3937, 0.7273, 0.3149, 0.8182, 0.3149, 0.7727, 0.3937, 0.5455, 0.3149, 0.6364, 0.3149, 0.5909, 0.3937, 0.3636, 0.3149, 0.4545, 0.3149, 0.4091, 0.3937, 0.4091, 0.3937, 0.5, 0.3937, 0.4545, 0.4724, 0.4091, 0.3937, 0.4545, 0.3149, 0.5, 0.3937, 0.4545, 0.3149, 0.5455, 0.3149, 0.5, 0.3937, 0.5909, 0.3937, 0.6818, 0.3937, 0.6364, 0.4724, 0.5909, 0.3937, 0.6364, 0.3149, 0.6818, 0.3937, 0.6364, 0.3149, 0.7273, 0.3149, 0.6818, 0.3937, 0.7727, 0.3937, 0.8636, 0.3937, 0.8182, 0.4724, 0.7727, 0.3937, 0.8182, 0.3149, 0.8636, 0.3937, 0.8182, 0.3149, 0.9091, 0.3149, 0.8636, 0.3937, 0.04546, 0.3937, 0.1364, 0.3937, 0.09091, 0.4724, 0.04546, 0.3937, 0.09091, 0.3149, 0.1364, 0.3937, 0.09091, 0.3149, 0.1818, 0.3149, 0.1364, 0.3937, 0.2273, 0.3937, 0.3182, 0.3937, 0.2727, 0.4724, 0.2273, 0.3937, 0.2727, 0.3149, 0.3182, 0.3937, 0.2727, 0.3149, 0.3636, 0.3149, 0.3182, 0.3937, 0.4091, 0.2362, 0.4545, 0.3149, 0.3636, 0.3149, 0.4091, 0.2362, 0.5, 0.2362, 0.4545, 0.3149, 0.5, 0.2362, 0.5455, 0.3149, 0.4545, 0.3149, 0.5909, 0.2362, 0.6364, 0.3149, 0.5455, 0.3149, 0.5909, 0.2362, 0.6818, 0.2362, 0.6364, 0.3149, 0.6818, 0.2362, 0.7273, 0.3149, 0.6364, 0.3149, 0.7727, 0.2362, 0.8182, 0.3149, 0.7273, 0.3149, 0.7727, 0.2362, 0.8636, 0.2362, 0.8182, 0.3149, 0.8636, 0.2362, 0.9091, 0.3149, 0.8182, 0.3149, 0.04546, 0.2362, 0.09091, 0.3149, 0.0, 0.3149, 0.04546, 0.2362, 0.1364, 0.2362, 0.09091, 0.3149, 0.1364, 0.2362, 0.1818, 0.3149, 0.09091, 0.3149, 0.2273, 0.2362, 0.2727, 0.3149, 0.1818, 0.3149, 0.2273, 0.2362, 0.3182, 0.2362, 0.2727, 0.3149, 0.3182, 0.2362, 0.3636, 0.3149, 0.2727, 0.3149, 0.5, 0.2362, 0.5909, 0.2362, 0.5455, 0.3149, 0.5, 0.2362, 0.5455, 0.1575, 0.5909, 0.2362, 0.5455, 0.1575, 0.6364, 0.1575, 0.5909, 0.2362, 0.6818, 0.2362, 0.7727, 0.2362, 0.7273, 0.3149, 0.6818, 0.2362, 0.7273, 0.1575, 0.7727, 0.2362, 0.7273, 0.1575, 0.8182, 0.1575, 0.7727, 0.2362, 0.8636, 0.2362, 0.9545, 0.2362, 0.9091, 0.3149, 0.8636, 0.2362, 0.9091, 0.1575, 0.9545, 0.2362, 0.9091, 0.1575, 1.0, 0.1575, 0.9545, 0.2362, 0.1364, 0.2362, 0.2273, 0.2362, 0.1818, 0.3149, 0.1364, 0.2362, 0.1818, 0.1575, 0.2273, 0.2362, 0.1818, 0.1575, 0.2727, 0.1575, 0.2273, 0.2362, 0.3182, 0.2362, 0.4091, 0.2362, 0.3636, 0.3149, 0.3182, 0.2362, 0.3636, 0.1575, 0.4091, 0.2362, 0.3636, 0.1575, 0.4545, 0.1575, 0.4091, 0.2362, 0.5, 0.07873, 0.5455, 0.1575, 0.4545, 0.1575, 0.5, 0.07873, 0.5909, 0.07873, 0.5455, 0.1575, 0.5909, 0.07873, 0.6364, 0.1575, 0.5455, 0.1575, 0.6818, 0.07873, 0.7273, 0.1575, 0.6364, 0.1575, 0.6818, 0.07873, 0.7727, 0.07873, 0.7273, 0.1575, 0.7727, 0.07873, 0.8182, 0.1575, 0.7273, 0.1575, 0.8636, 0.07873, 0.9091, 0.1575, 0.8182, 0.1575, 0.8636, 0.07873, 0.9545, 0.07873, 0.9091, 0.1575, 0.9545, 0.07873, 1.0, 0.1575, 0.9091, 0.1575, 0.3636, 0.1575, 0.4091, 0.07873, 0.4545, 0.1575, 0.3636, 0.1575, 0.3182, 0.07873, 0.4091, 0.07873, 0.3182, 0.07873, 0.3636, 0.0, 0.4091, 0.07873, 0.1364, 0.07873, 0.1818, 0.1575, 0.09091, 0.1575, 0.1364, 0.07873, 0.2273, 0.07873, 0.1818, 0.1575, 0.2273, 0.07873, 0.2727, 0.1575, 0.1818, 0.1575])
me_icosphere_009.materials.append(mat_crystalmat_9)
me_icosphere_009.update()
me_icosphere_010 = bpy.data.meshes.new('Icosphere.010')
me_icosphere_010.from_pydata([(0.0, 0.0, -0.3), (0.2171, -0.1577, -0.1342), (-0.08292, -0.2552, -0.1342), (-0.2683, 0.0, -0.1342), (-0.08292, 0.2552, -0.1342), (0.2171, 0.1577, -0.1342), (0.08292, -0.2552, 0.1342), (-0.2171, -0.1577, 0.1342), (-0.2171, 0.1577, 0.1342), (0.08292, 0.2552, 0.1342), (0.2683, 0.0, 0.1342), (0.0, 0.0, 0.3), (-0.04874, -0.15, -0.2552), (0.1276, -0.0927, -0.2552), (0.07886, -0.2427, -0.1577), (0.2552, 0.0, -0.1577), (0.1276, 0.0927, -0.2552), (-0.1577, 0.0, -0.2552), (-0.2065, -0.15, -0.1577), (-0.04874, 0.15, -0.2552), (-0.2065, 0.15, -0.1577), (0.07886, 0.2427, -0.1577), (0.2853, -0.0927, 0.0), (0.2853, 0.0927, 0.0), (0.0, -0.3, 0.0), (0.1763, -0.2427, 0.0), (-0.2853, -0.0927, 0.0), (-0.1763, -0.2427, 0.0), (-0.1763, 0.2427, 0.0), (-0.2853, 0.0927, 0.0), (0.1763, 0.2427, 0.0), (0.0, 0.3, 0.0), (0.2065, -0.15, 0.1577), (-0.07886, -0.2427, 0.1577), (-0.2552, 0.0, 0.1577), (-0.07886, 0.2427, 0.1577), (0.2065, 0.15, 0.1577), (0.04874, -0.15, 0.2552), (0.1577, 0.0, 0.2552), (-0.1276, -0.0927, 0.2552), (-0.1276, 0.0927, 0.2552), (0.04874, 0.15, 0.2552)], [], [(0, 13, 12), (1, 13, 15), (0, 12, 17), (0, 17, 19), (0, 19, 16), (1, 15, 22), (2, 14, 24), (3, 18, 26), (4, 20, 28), (5, 21, 30), (1, 22, 25), (2, 24, 27), (3, 26, 29), (4, 28, 31), (5, 30, 23), (6, 32, 37), (7, 33, 39), (8, 34, 40), (9, 35, 41), (10, 36, 38), (38, 41, 11), (38, 36, 41), (36, 9, 41), (41, 40, 11), (41, 35, 40), (35, 8, 40), (40, 39, 11), (40, 34, 39), (34, 7, 39), (39, 37, 11), (39, 33, 37), (33, 6, 37), (37, 38, 11), (37, 32, 38), (32, 10, 38), (23, 36, 10), (23, 30, 36), (30, 9, 36), (31, 35, 9), (31, 28, 35), (28, 8, 35), (29, 34, 8), (29, 26, 34), (26, 7, 34), (27, 33, 7), (27, 24, 33), (24, 6, 33), (25, 32, 6), (25, 22, 32), (22, 10, 32), (30, 31, 9), (30, 21, 31), (21, 4, 31), (28, 29, 8), (28, 20, 29), (20, 3, 29), (26, 27, 7), (26, 18, 27), (18, 2, 27), (24, 25, 6), (24, 14, 25), (14, 1, 25), (22, 23, 10), (22, 15, 23), (15, 5, 23), (16, 21, 5), (16, 19, 21), (19, 4, 21), (19, 20, 4), (19, 17, 20), (17, 3, 20), (17, 18, 3), (17, 12, 18), (12, 2, 18), (15, 16, 5), (15, 13, 16), (13, 0, 16), (12, 14, 2), (12, 13, 14), (13, 1, 14)])
_uv = me_icosphere_010.uv_layers.new(name='UVMap')
_uv.uv.foreach_set('vector', [0.1818, 0.0, 0.2273, 0.07873, 0.1364, 0.07873, 0.2727, 0.1575, 0.3182, 0.07873, 0.3636, 0.1575, 0.9091, 0.0, 0.9545, 0.07873, 0.8636, 0.07873, 0.7273, 0.0, 0.7727, 0.07873, 0.6818, 0.07873, 0.5455, 0.0, 0.5909, 0.07873, 0.5, 0.07873, 0.2727, 0.1575, 0.3636, 0.1575, 0.3182, 0.2362, 0.09091, 0.1575, 0.1818, 0.1575, 0.1364, 0.2362, 0.8182, 0.1575, 0.9091, 0.1575, 0.8636, 0.2362, 0.6364, 0.1575, 0.7273, 0.1575, 0.6818, 0.2362, 0.4545, 0.1575, 0.5455, 0.1575, 0.5, 0.2362, 0.2727, 0.1575, 0.3182, 0.2362, 0.2273, 0.2362, 0.09091, 0.1575, 0.1364, 0.2362, 0.04546, 0.2362, 0.8182, 0.1575, 0.8636, 0.2362, 0.7727, 0.2362, 0.6364, 0.1575, 0.6818, 0.2362, 0.5909, 0.2362, 0.4545, 0.1575, 0.5, 0.2362, 0.4091, 0.2362, 0.1818, 0.3149, 0.2727, 0.3149, 0.2273, 0.3937, 0.0, 0.3149, 0.09091, 0.3149, 0.04546, 0.3937, 0.7273, 0.3149, 0.8182, 0.3149, 0.7727, 0.3937, 0.5455, 0.3149, 0.6364, 0.3149, 0.5909, 0.3937, 0.3636, 0.3149, 0.4545, 0.3149, 0.4091, 0.3937, 0.4091, 0.3937, 0.5, 0.3937, 0.4545, 0.4724, 0.4091, 0.3937, 0.4545, 0.3149, 0.5, 0.3937, 0.4545, 0.3149, 0.5455, 0.3149, 0.5, 0.3937, 0.5909, 0.3937, 0.6818, 0.3937, 0.6364, 0.4724, 0.5909, 0.3937, 0.6364, 0.3149, 0.6818, 0.3937, 0.6364, 0.3149, 0.7273, 0.3149, 0.6818, 0.3937, 0.7727, 0.3937, 0.8636, 0.3937, 0.8182, 0.4724, 0.7727, 0.3937, 0.8182, 0.3149, 0.8636, 0.3937, 0.8182, 0.3149, 0.9091, 0.3149, 0.8636, 0.3937, 0.04546, 0.3937, 0.1364, 0.3937, 0.09091, 0.4724, 0.04546, 0.3937, 0.09091, 0.3149, 0.1364, 0.3937, 0.09091, 0.3149, 0.1818, 0.3149, 0.1364, 0.3937, 0.2273, 0.3937, 0.3182, 0.3937, 0.2727, 0.4724, 0.2273, 0.3937, 0.2727, 0.3149, 0.3182, 0.3937, 0.2727, 0.3149, 0.3636, 0.3149, 0.3182, 0.3937, 0.4091, 0.2362, 0.4545, 0.3149, 0.3636, 0.3149, 0.4091, 0.2362, 0.5, 0.2362, 0.4545, 0.3149, 0.5, 0.2362, 0.5455, 0.3149, 0.4545, 0.3149, 0.5909, 0.2362, 0.6364, 0.3149, 0.5455, 0.3149, 0.5909, 0.2362, 0.6818, 0.2362, 0.6364, 0.3149, 0.6818, 0.2362, 0.7273, 0.3149, 0.6364, 0.3149, 0.7727, 0.2362, 0.8182, 0.3149, 0.7273, 0.3149, 0.7727, 0.2362, 0.8636, 0.2362, 0.8182, 0.3149, 0.8636, 0.2362, 0.9091, 0.3149, 0.8182, 0.3149, 0.04546, 0.2362, 0.09091, 0.3149, 0.0, 0.3149, 0.04546, 0.2362, 0.1364, 0.2362, 0.09091, 0.3149, 0.1364, 0.2362, 0.1818, 0.3149, 0.09091, 0.3149, 0.2273, 0.2362, 0.2727, 0.3149, 0.1818, 0.3149, 0.2273, 0.2362, 0.3182, 0.2362, 0.2727, 0.3149, 0.3182, 0.2362, 0.3636, 0.3149, 0.2727, 0.3149, 0.5, 0.2362, 0.5909, 0.2362, 0.5455, 0.3149, 0.5, 0.2362, 0.5455, 0.1575, 0.5909, 0.2362, 0.5455, 0.1575, 0.6364, 0.1575, 0.5909, 0.2362, 0.6818, 0.2362, 0.7727, 0.2362, 0.7273, 0.3149, 0.6818, 0.2362, 0.7273, 0.1575, 0.7727, 0.2362, 0.7273, 0.1575, 0.8182, 0.1575, 0.7727, 0.2362, 0.8636, 0.2362, 0.9545, 0.2362, 0.9091, 0.3149, 0.8636, 0.2362, 0.9091, 0.1575, 0.9545, 0.2362, 0.9091, 0.1575, 1.0, 0.1575, 0.9545, 0.2362, 0.1364, 0.2362, 0.2273, 0.2362, 0.1818, 0.3149, 0.1364, 0.2362, 0.1818, 0.1575, 0.2273, 0.2362, 0.1818, 0.1575, 0.2727, 0.1575, 0.2273, 0.2362, 0.3182, 0.2362, 0.4091, 0.2362, 0.3636, 0.3149, 0.3182, 0.2362, 0.3636, 0.1575, 0.4091, 0.2362, 0.3636, 0.1575, 0.4545, 0.1575, 0.4091, 0.2362, 0.5, 0.07873, 0.5455, 0.1575, 0.4545, 0.1575, 0.5, 0.07873, 0.5909, 0.07873, 0.5455, 0.1575, 0.5909, 0.07873, 0.6364, 0.1575, 0.5455, 0.1575, 0.6818, 0.07873, 0.7273, 0.1575, 0.6364, 0.1575, 0.6818, 0.07873, 0.7727, 0.07873, 0.7273, 0.1575, 0.7727, 0.07873, 0.8182, 0.1575, 0.7273, 0.1575, 0.8636, 0.07873, 0.9091, 0.1575, 0.8182, 0.1575, 0.8636, 0.07873, 0.9545, 0.07873, 0.9091, 0.1575, 0.9545, 0.07873, 1.0, 0.1575, 0.9091, 0.1575, 0.3636, 0.1575, 0.4091, 0.07873, 0.4545, 0.1575, 0.3636, 0.1575, 0.3182, 0.07873, 0.4091, 0.07873, 0.3182, 0.07873, 0.3636, 0.0, 0.4091, 0.07873, 0.1364, 0.07873, 0.1818, 0.1575, 0.09091, 0.1575, 0.1364, 0.07873, 0.2273, 0.07873, 0.1818, 0.1575, 0.2273, 0.07873, 0.2727, 0.1575, 0.1818, 0.1575])
me_icosphere_010.materials.append(mat_crystalmat_10)
me_icosphere_010.update()
me_icosphere_011 = bpy.data.meshes.new('Icosphere.011')
me_icosphere_011.from_pydata([(0.0, 0.0, -0.3), (0.2171, -0.1577, -0.1342), (-0.08292, -0.2552, -0.1342), (-0.2683, 0.0, -0.1342), (-0.08292, 0.2552, -0.1342), (0.2171, 0.1577, -0.1342), (0.08292, -0.2552, 0.1342), (-0.2171, -0.1577, 0.1342), (-0.2171, 0.1577, 0.1342), (0.08292, 0.2552, 0.1342), (0.2683, 0.0, 0.1342), (0.0, 0.0, 0.3), (-0.04874, -0.15, -0.2552), (0.1276, -0.0927, -0.2552), (0.07886, -0.2427, -0.1577), (0.2552, 0.0, -0.1577), (0.1276, 0.0927, -0.2552), (-0.1577, 0.0, -0.2552), (-0.2065, -0.15, -0.1577), (-0.04874, 0.15, -0.2552), (-0.2065, 0.15, -0.1577), (0.07886, 0.2427, -0.1577), (0.2853, -0.0927, 0.0), (0.2853, 0.0927, 0.0), (0.0, -0.3, 0.0), (0.1763, -0.2427, 0.0), (-0.2853, -0.0927, 0.0), (-0.1763, -0.2427, 0.0), (-0.1763, 0.2427, 0.0), (-0.2853, 0.0927, 0.0), (0.1763, 0.2427, 0.0), (0.0, 0.3, 0.0), (0.2065, -0.15, 0.1577), (-0.07886, -0.2427, 0.1577), (-0.2552, 0.0, 0.1577), (-0.07886, 0.2427, 0.1577), (0.2065, 0.15, 0.1577), (0.04874, -0.15, 0.2552), (0.1577, 0.0, 0.2552), (-0.1276, -0.0927, 0.2552), (-0.1276, 0.0927, 0.2552), (0.04874, 0.15, 0.2552)], [], [(0, 13, 12), (1, 13, 15), (0, 12, 17), (0, 17, 19), (0, 19, 16), (1, 15, 22), (2, 14, 24), (3, 18, 26), (4, 20, 28), (5, 21, 30), (1, 22, 25), (2, 24, 27), (3, 26, 29), (4, 28, 31), (5, 30, 23), (6, 32, 37), (7, 33, 39), (8, 34, 40), (9, 35, 41), (10, 36, 38), (38, 41, 11), (38, 36, 41), (36, 9, 41), (41, 40, 11), (41, 35, 40), (35, 8, 40), (40, 39, 11), (40, 34, 39), (34, 7, 39), (39, 37, 11), (39, 33, 37), (33, 6, 37), (37, 38, 11), (37, 32, 38), (32, 10, 38), (23, 36, 10), (23, 30, 36), (30, 9, 36), (31, 35, 9), (31, 28, 35), (28, 8, 35), (29, 34, 8), (29, 26, 34), (26, 7, 34), (27, 33, 7), (27, 24, 33), (24, 6, 33), (25, 32, 6), (25, 22, 32), (22, 10, 32), (30, 31, 9), (30, 21, 31), (21, 4, 31), (28, 29, 8), (28, 20, 29), (20, 3, 29), (26, 27, 7), (26, 18, 27), (18, 2, 27), (24, 25, 6), (24, 14, 25), (14, 1, 25), (22, 23, 10), (22, 15, 23), (15, 5, 23), (16, 21, 5), (16, 19, 21), (19, 4, 21), (19, 20, 4), (19, 17, 20), (17, 3, 20), (17, 18, 3), (17, 12, 18), (12, 2, 18), (15, 16, 5), (15, 13, 16), (13, 0, 16), (12, 14, 2), (12, 13, 14), (13, 1, 14)])
_uv = me_icosphere_011.uv_layers.new(name='UVMap')
_uv.uv.foreach_set('vector', [0.1818, 0.0, 0.2273, 0.07873, 0.1364, 0.07873, 0.2727, 0.1575, 0.3182, 0.07873, 0.3636, 0.1575, 0.9091, 0.0, 0.9545, 0.07873, 0.8636, 0.07873, 0.7273, 0.0, 0.7727, 0.07873, 0.6818, 0.07873, 0.5455, 0.0, 0.5909, 0.07873, 0.5, 0.07873, 0.2727, 0.1575, 0.3636, 0.1575, 0.3182, 0.2362, 0.09091, 0.1575, 0.1818, 0.1575, 0.1364, 0.2362, 0.8182, 0.1575, 0.9091, 0.1575, 0.8636, 0.2362, 0.6364, 0.1575, 0.7273, 0.1575, 0.6818, 0.2362, 0.4545, 0.1575, 0.5455, 0.1575, 0.5, 0.2362, 0.2727, 0.1575, 0.3182, 0.2362, 0.2273, 0.2362, 0.09091, 0.1575, 0.1364, 0.2362, 0.04546, 0.2362, 0.8182, 0.1575, 0.8636, 0.2362, 0.7727, 0.2362, 0.6364, 0.1575, 0.6818, 0.2362, 0.5909, 0.2362, 0.4545, 0.1575, 0.5, 0.2362, 0.4091, 0.2362, 0.1818, 0.3149, 0.2727, 0.3149, 0.2273, 0.3937, 0.0, 0.3149, 0.09091, 0.3149, 0.04546, 0.3937, 0.7273, 0.3149, 0.8182, 0.3149, 0.7727, 0.3937, 0.5455, 0.3149, 0.6364, 0.3149, 0.5909, 0.3937, 0.3636, 0.3149, 0.4545, 0.3149, 0.4091, 0.3937, 0.4091, 0.3937, 0.5, 0.3937, 0.4545, 0.4724, 0.4091, 0.3937, 0.4545, 0.3149, 0.5, 0.3937, 0.4545, 0.3149, 0.5455, 0.3149, 0.5, 0.3937, 0.5909, 0.3937, 0.6818, 0.3937, 0.6364, 0.4724, 0.5909, 0.3937, 0.6364, 0.3149, 0.6818, 0.3937, 0.6364, 0.3149, 0.7273, 0.3149, 0.6818, 0.3937, 0.7727, 0.3937, 0.8636, 0.3937, 0.8182, 0.4724, 0.7727, 0.3937, 0.8182, 0.3149, 0.8636, 0.3937, 0.8182, 0.3149, 0.9091, 0.3149, 0.8636, 0.3937, 0.04546, 0.3937, 0.1364, 0.3937, 0.09091, 0.4724, 0.04546, 0.3937, 0.09091, 0.3149, 0.1364, 0.3937, 0.09091, 0.3149, 0.1818, 0.3149, 0.1364, 0.3937, 0.2273, 0.3937, 0.3182, 0.3937, 0.2727, 0.4724, 0.2273, 0.3937, 0.2727, 0.3149, 0.3182, 0.3937, 0.2727, 0.3149, 0.3636, 0.3149, 0.3182, 0.3937, 0.4091, 0.2362, 0.4545, 0.3149, 0.3636, 0.3149, 0.4091, 0.2362, 0.5, 0.2362, 0.4545, 0.3149, 0.5, 0.2362, 0.5455, 0.3149, 0.4545, 0.3149, 0.5909, 0.2362, 0.6364, 0.3149, 0.5455, 0.3149, 0.5909, 0.2362, 0.6818, 0.2362, 0.6364, 0.3149, 0.6818, 0.2362, 0.7273, 0.3149, 0.6364, 0.3149, 0.7727, 0.2362, 0.8182, 0.3149, 0.7273, 0.3149, 0.7727, 0.2362, 0.8636, 0.2362, 0.8182, 0.3149, 0.8636, 0.2362, 0.9091, 0.3149, 0.8182, 0.3149, 0.04546, 0.2362, 0.09091, 0.3149, 0.0, 0.3149, 0.04546, 0.2362, 0.1364, 0.2362, 0.09091, 0.3149, 0.1364, 0.2362, 0.1818, 0.3149, 0.09091, 0.3149, 0.2273, 0.2362, 0.2727, 0.3149, 0.1818, 0.3149, 0.2273, 0.2362, 0.3182, 0.2362, 0.2727, 0.3149, 0.3182, 0.2362, 0.3636, 0.3149, 0.2727, 0.3149, 0.5, 0.2362, 0.5909, 0.2362, 0.5455, 0.3149, 0.5, 0.2362, 0.5455, 0.1575, 0.5909, 0.2362, 0.5455, 0.1575, 0.6364, 0.1575, 0.5909, 0.2362, 0.6818, 0.2362, 0.7727, 0.2362, 0.7273, 0.3149, 0.6818, 0.2362, 0.7273, 0.1575, 0.7727, 0.2362, 0.7273, 0.1575, 0.8182, 0.1575, 0.7727, 0.2362, 0.8636, 0.2362, 0.9545, 0.2362, 0.9091, 0.3149, 0.8636, 0.2362, 0.9091, 0.1575, 0.9545, 0.2362, 0.9091, 0.1575, 1.0, 0.1575, 0.9545, 0.2362, 0.1364, 0.2362, 0.2273, 0.2362, 0.1818, 0.3149, 0.1364, 0.2362, 0.1818, 0.1575, 0.2273, 0.2362, 0.1818, 0.1575, 0.2727, 0.1575, 0.2273, 0.2362, 0.3182, 0.2362, 0.4091, 0.2362, 0.3636, 0.3149, 0.3182, 0.2362, 0.3636, 0.1575, 0.4091, 0.2362, 0.3636, 0.1575, 0.4545, 0.1575, 0.4091, 0.2362, 0.5, 0.07873, 0.5455, 0.1575, 0.4545, 0.1575, 0.5, 0.07873, 0.5909, 0.07873, 0.5455, 0.1575, 0.5909, 0.07873, 0.6364, 0.1575, 0.5455, 0.1575, 0.6818, 0.07873, 0.7273, 0.1575, 0.6364, 0.1575, 0.6818, 0.07873, 0.7727, 0.07873, 0.7273, 0.1575, 0.7727, 0.07873, 0.8182, 0.1575, 0.7273, 0.1575, 0.8636, 0.07873, 0.9091, 0.1575, 0.8182, 0.1575, 0.8636, 0.07873, 0.9545, 0.07873, 0.9091, 0.1575, 0.9545, 0.07873, 1.0, 0.1575, 0.9091, 0.1575, 0.3636, 0.1575, 0.4091, 0.07873, 0.4545, 0.1575, 0.3636, 0.1575, 0.3182, 0.07873, 0.4091, 0.07873, 0.3182, 0.07873, 0.3636, 0.0, 0.4091, 0.07873, 0.1364, 0.07873, 0.1818, 0.1575, 0.09091, 0.1575, 0.1364, 0.07873, 0.2273, 0.07873, 0.1818, 0.1575, 0.2273, 0.07873, 0.2727, 0.1575, 0.1818, 0.1575])
me_icosphere_011.materials.append(mat_crystalmat_11)
me_icosphere_011.update()

# ---- objects
ob_crystal_0 = bpy.data.objects.new('Crystal_0', me_icosphere)
ob_crystal_1 = bpy.data.objects.new('Crystal_1', me_icosphere_001)
ob_crystal_2 = bpy.data.objects.new('Crystal_2', me_icosphere_002)
ob_crystal_3 = bpy.data.objects.new('Crystal_3', me_icosphere_003)
ob_crystal_4 = bpy.data.objects.new('Crystal_4', me_icosphere_004)
ob_crystal_5 = bpy.data.objects.new('Crystal_5', me_icosphere_005)
ob_crystal_6 = bpy.data.objects.new('Crystal_6', me_icosphere_006)
ob_crystal_7 = bpy.data.objects.new('Crystal_7', me_icosphere_007)
ob_crystal_8 = bpy.data.objects.new('Crystal_8', me_icosphere_008)
ob_crystal_9 = bpy.data.objects.new('Crystal_9', me_icosphere_009)
ob_crystal_10 = bpy.data.objects.new('Crystal_10', me_icosphere_010)
ob_crystal_11 = bpy.data.objects.new('Crystal_11', me_icosphere_011)
ob_area = bpy.data.objects.new('Area', light_area)
ob_camera = bpy.data.objects.new('Camera', cam_camera_001)

# ---- transforms, parenting, visibility, modifiers, constraints
ob_crystal_0.location = (1.5, 0.0, -2.4)
ob_crystal_0.scale = (0.6, 0.6, 2.0)
ob_crystal_1.location = (1.559, 0.9, -2.0)
ob_crystal_1.scale = (0.6, 0.6, 2.0)
ob_crystal_2.location = (1.05, 1.819, -1.6)
ob_crystal_2.scale = (0.6, 0.6, 2.0)
ob_crystal_3.location = (1.47e-16, 2.4, -1.2)
ob_crystal_3.scale = (0.6, 0.6, 2.0)
ob_crystal_4.location = (-1.35, 2.338, -0.8)
ob_crystal_4.scale = (0.6, 0.6, 2.0)
ob_crystal_5.location = (-2.598, 1.5, -0.4)
ob_crystal_5.scale = (0.6, 0.6, 2.0)
ob_crystal_6.location = (-3.3, 4.041e-16, 0.0)
ob_crystal_6.scale = (0.6, 0.6, 2.0)
ob_crystal_7.location = (-3.118, -1.8, 0.4)
ob_crystal_7.scale = (0.6, 0.6, 2.0)
ob_crystal_8.location = (-1.95, -3.377, 0.8)
ob_crystal_8.scale = (0.6, 0.6, 2.0)
ob_crystal_9.location = (-7.715e-16, -4.2, 1.2)
ob_crystal_9.scale = (0.6, 0.6, 2.0)
ob_crystal_10.location = (2.25, -3.897, 1.6)
ob_crystal_10.scale = (0.6, 0.6, 2.0)
ob_crystal_11.location = (4.157, -2.4, 2.0)
ob_crystal_11.scale = (0.6, 0.6, 2.0)
ob_area.location = (3.0, -4.0, 6.0)
ob_camera.location = (0.0, -8.0, 3.0)
ob_camera.rotation_euler = (1.134, 0.0, 0.0)

# ---- collection membership
col_collection.objects.link(ob_crystal_0)
col_collection.objects.link(ob_crystal_1)
col_collection.objects.link(ob_crystal_2)
col_collection.objects.link(ob_crystal_3)
col_collection.objects.link(ob_crystal_4)
col_collection.objects.link(ob_crystal_5)
col_collection.objects.link(ob_crystal_6)
col_collection.objects.link(ob_crystal_7)
col_collection.objects.link(ob_crystal_8)
col_collection.objects.link(ob_crystal_9)
col_collection.objects.link(ob_crystal_10)
col_collection.objects.link(ob_crystal_11)
col_collection.objects.link(ob_area)
col_collection.objects.link(ob_camera)

# ---- scene / render settings (as saved in the file)
scene.camera = ob_camera
scene.frame_start = 1; scene.frame_end = 360; scene.frame_set(1)
scene.render.engine = 'CYCLES'
scene.render.resolution_x = 1080
scene.render.resolution_y = 1920
scene.cycles.samples = 128
bpy.context.view_layer.update()
